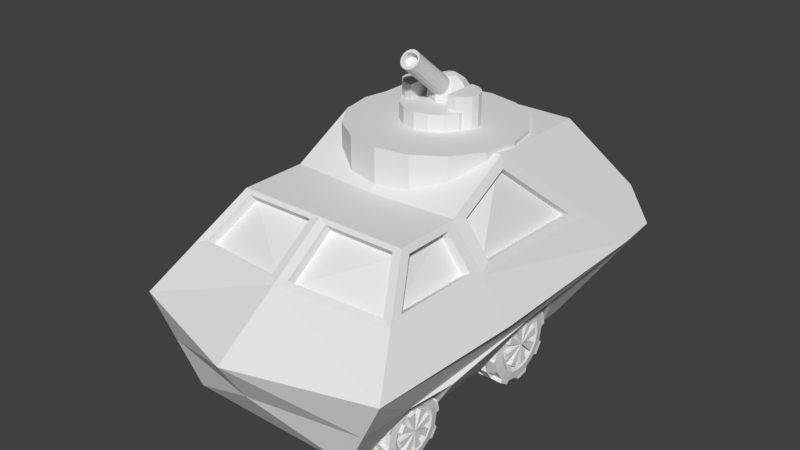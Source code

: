 # Source: tank.blend  (saved by Blender 2.79.0; exported with 4.5.12 LTS)
import bpy
from mathutils import Matrix  # noqa: F401  (used for matrix-valued properties, if any)

bpy.ops.wm.read_factory_settings(use_empty=True)
scene = bpy.context.scene
scene.name = 'Scene'

# ---- collections
col_collection_1 = bpy.data.collections.new('Collection 1'); scene.collection.children.link(col_collection_1)

# ---- materials (node trees are filled in below, after node groups)
mat_material = bpy.data.materials.new('Material')
mat_material.alpha_threshold = 0.0
mat_material.use_transparent_shadow = False
mat_material.roughness = 0.5
mat_material.line_color = (0.0, 0.0, 0.0, 1.0)

# ---- material node trees

# ---- world
world_world = bpy.data.worlds.new('World'); scene.world = world_world
world_world.color = (0.05088, 0.05088, 0.05088)
world_world.use_sun_shadow = False
world_world.sun_shadow_jitter_overblur = 0.0
world_world.cycles.sampling_method = 'MANUAL'

# ---- meshes
me_cylinder_005 = bpy.data.meshes.new('Cylinder.005')
me_cylinder_005.from_pydata([(-0.09086, 0.2948, -0.0003929), (-0.09086, 0.2723, 0.1124), (-0.09086, 0.2084, 0.208), (-0.09086, 0.1128, 0.2719), (-0.09086, 9.537e-07, 0.2944), (-0.09086, -0.1128, 0.2719), (-0.09086, -0.2084, 0.208), (-0.09086, -0.2723, 0.1124), (-0.09086, -0.2948, -0.0003927), (-0.09086, -0.2723, -0.1132), (-0.09086, -0.2084, -0.2088), (-0.09086, -0.1128, -0.2727), (-0.09086, 9.537e-07, -0.2951), (-0.09086, 0.1128, -0.2727), (-0.09086, 0.2084, -0.2088), (-0.09086, 0.2723, -0.1132), (-0.09086, 1.311e-06, -0.0003927), (-0.09086, 1.311e-06, -0.0003927), (-0.09086, 1.311e-06, -0.0003927), (-0.09086, 1.311e-06, -0.0003927), (-0.09086, 1.311e-06, -0.0003927), (-0.09086, 1.311e-06, -0.0003927), (-0.09086, 1.311e-06, -0.0003927), (-0.09086, 1.311e-06, -0.0003927), (-0.09086, 1.311e-06, -0.0003927), (-0.09086, 1.311e-06, -0.0003927), (-0.09086, 1.311e-06, -0.0003927), (-0.09086, 1.311e-06, -0.0003927), (-0.09086, 1.311e-06, -0.0003927), (-0.09086, 1.311e-06, -0.0003927), (-0.09086, 1.311e-06, -0.0003927), (-0.09086, 1.311e-06, -0.0003927), (-0.1534, 0.2084, 0.208), (-0.1534, 0.2723, 0.1124), (-0.1534, 9.537e-07, 0.2944), (-0.1534, 0.1128, 0.2719), (-0.1534, -0.2084, 0.208), (-0.1534, -0.1128, 0.2719), (-0.1534, -0.2948, -0.0003927), (-0.1534, -0.2723, 0.1124), (-0.1534, -0.2084, -0.2088), (-0.1534, -0.2723, -0.1132), (-0.1534, 9.537e-07, -0.2951), (-0.1534, -0.1128, -0.2727), (-0.1534, 0.2084, -0.2088), (-0.1534, 0.1128, -0.2727), (-0.1534, 0.2948, -0.0003929), (-0.1534, 0.2723, -0.1132), (-0.1534, 1.311e-06, -0.0003927), (-0.1534, 1.311e-06, -0.0003927), (-0.1534, 1.311e-06, -0.0003927), (-0.1534, 1.311e-06, -0.0003927), (-0.1534, 1.311e-06, -0.0003927), (-0.1534, 1.311e-06, -0.0003927), (-0.1534, 1.311e-06, -0.0003927), (-0.1534, 1.311e-06, -0.0003927), (-0.1534, 1.311e-06, -0.0003927), (-0.1534, 1.311e-06, -0.0003927), (-0.1534, 1.311e-06, -0.0003927), (-0.1534, 1.311e-06, -0.0003927), (-0.1534, 1.311e-06, -0.0003927), (-0.1534, 1.311e-06, -0.0003927), (-0.1534, 1.311e-06, -0.0003927), (-0.1534, 1.311e-06, -0.0003927)], [], [(5, 4, 20, 21), (13, 12, 28, 29), (8, 7, 39, 38), (7, 6, 22, 23), (15, 14, 30, 31), (18, 2, 32, 48), (1, 0, 16, 17), (9, 8, 24, 25), (9, 25, 57, 41), (6, 5, 37, 36), (3, 2, 18, 19), (11, 10, 26, 27), (16, 0, 46, 62), (36, 37, 53, 52), (44, 45, 61, 60), (38, 39, 55, 54), (46, 47, 63, 62), (32, 33, 49, 48), (40, 41, 57, 56), (34, 35, 51, 50), (42, 43, 59, 58), (26, 10, 40, 56), (5, 21, 53, 37), (3, 19, 51, 35), (20, 4, 34, 50), (10, 9, 41, 40), (11, 27, 59, 43), (13, 29, 61, 45), (28, 12, 42, 58), (12, 11, 43, 42), (22, 6, 36, 52), (30, 14, 44, 60), (14, 13, 45, 44), (7, 23, 55, 39), (2, 1, 33, 32), (15, 31, 63, 47), (0, 15, 47, 46), (24, 8, 38, 54), (4, 3, 35, 34), (1, 17, 49, 33)])
me_cylinder_005.use_remesh_preserve_volume = False
me_cylinder_005.use_remesh_preserve_attributes = False
me_cylinder_005.use_mirror_vertex_groups = False
me_cylinder_005.update()
me_cylinder_003 = bpy.data.meshes.new('Cylinder.003')
me_cylinder_003.from_pydata([(0.223, 0.4899, -0.000393), (-0.1187, 0.4899, -0.0003929), (0.223, 0.4526, 0.1871), (-0.1187, 0.4526, 0.1871), (0.223, 0.3464, 0.346), (-0.1187, 0.3464, 0.346), (0.223, 0.1875, 0.4522), (-0.1187, 0.1875, 0.4522), (0.223, 9.537e-07, 0.4895), (-0.1187, 9.537e-07, 0.4895), (0.223, -0.1875, 0.4522), (-0.1187, -0.1875, 0.4522), (0.223, -0.3464, 0.346), (-0.1187, -0.3464, 0.346), (0.223, -0.4526, 0.1871), (-0.1187, -0.4526, 0.1871), (0.223, -0.4899, -0.0003929), (-0.1187, -0.4899, -0.0003927), (0.223, -0.4526, -0.1879), (-0.1187, -0.4526, -0.1879), (0.223, -0.3464, -0.3468), (-0.1187, -0.3464, -0.3468), (0.223, -0.1875, -0.453), (-0.1187, -0.1875, -0.453), (0.223, 9.537e-07, -0.4903), (-0.1187, 9.537e-07, -0.4903), (0.223, 0.1875, -0.453), (-0.1187, 0.1875, -0.453), (0.223, 0.3464, -0.3468), (-0.1187, 0.3464, -0.3468), (0.223, 0.4526, -0.1879), (-0.1187, 0.4526, -0.1879), (0.1091, 0.4899, -0.000393), (-0.004783, 0.4899, -0.000393), (-0.004784, 0.4526, 0.1871), (0.1091, 0.4526, 0.1871), (-0.004784, 0.3464, 0.346), (0.1091, 0.3464, 0.346), (-0.004783, 0.1875, 0.4522), (0.1091, 0.1875, 0.4522), (-0.004783, 9.537e-07, 0.4895), (0.1091, 9.537e-07, 0.4895), (-0.004783, -0.1875, 0.4522), (0.1091, -0.1875, 0.4522), (-0.004784, -0.3464, 0.346), (0.1091, -0.3464, 0.346), (-0.004784, -0.4526, 0.1871), (0.1091, -0.4526, 0.1871), (-0.004784, -0.4899, -0.0003928), (0.1091, -0.4899, -0.0003928), (-0.004784, -0.4526, -0.1879), (0.1091, -0.4526, -0.1879), (-0.004784, -0.3464, -0.3468), (0.1091, -0.3464, -0.3468), (-0.004784, -0.1875, -0.453), (0.1091, -0.1875, -0.453), (-0.004784, 9.537e-07, -0.4903), (0.1091, 9.537e-07, -0.4903), (-0.004784, 0.1875, -0.453), (0.1091, 0.1875, -0.453), (-0.004784, 0.3464, -0.3468), (0.1091, 0.3464, -0.3468), (-0.004784, 0.4526, -0.1879), (0.1091, 0.4526, -0.1879), (0.003184, 0.537, 0.02262), (-0.1228, 0.537, -0.0234), (0.1012, 0.5049, 0.1839), (0.2271, 0.4873, 0.2264), (0.2271, 0.396, 0.3631), (-0.1228, 0.396, 0.3631), (-0.1228, 0.4873, 0.2264), (0.1291, 0.396, 0.3631), (0.1012, 0.2268, 0.4869), (0.2271, 0.1843, 0.5046), (0.2271, 0.02301, 0.5366), (-0.1228, 0.02301, 0.5366), (-0.1228, 0.1843, 0.5046), (0.1291, 0.02301, 0.5366), (0.1012, -0.1842, 0.5046), (0.2271, -0.2268, 0.4869), (0.2271, -0.3635, 0.3956), (-0.1228, -0.3635, 0.3956), (-0.1228, -0.2268, 0.4869), (0.1291, -0.3635, 0.3956), (0.1012, -0.4873, 0.2264), (0.2271, -0.5049, 0.1839), (0.2271, -0.537, 0.02262), (-0.1228, -0.537, 0.02262), (-0.1228, -0.5049, 0.1839), (0.1291, -0.537, 0.02262), (0.1012, -0.5049, -0.1846), (0.2271, -0.4873, -0.2272), (0.2271, -0.396, -0.3639), (-0.1228, -0.396, -0.3639), (-0.1228, -0.4873, -0.2272), (0.1291, -0.396, -0.3639), (0.1012, -0.2268, -0.4877), (0.2271, -0.1842, -0.5053), (0.2271, -0.02301, -0.5374), (-0.1228, -0.02301, -0.5374), (-0.1228, -0.1842, -0.5053), (0.1291, -0.02301, -0.5374), (0.1012, 0.1843, -0.5053), (0.2271, 0.2268, -0.4877), (0.2271, 0.3635, -0.3964), (-0.1228, 0.3635, -0.3964), (-0.1228, 0.2268, -0.4877), (0.1291, 0.3635, -0.3964), (0.1012, 0.4873, -0.2272), (0.2271, 0.5049, -0.1846), (0.2271, 0.537, -0.0234), (-0.1228, 0.5049, -0.1846), (0.1012, 0.537, 0.02262), (0.003183, 0.5049, 0.1839), (0.003183, 0.3635, 0.3956), (0.003184, 0.2268, 0.4869), (0.003184, -0.02301, 0.5366), (0.003184, -0.1842, 0.5046), (0.003183, -0.396, 0.3631), (0.003183, -0.4873, 0.2264), (0.003183, -0.537, -0.0234), (0.003183, -0.5049, -0.1846), (0.003183, -0.3635, -0.3964), (0.003183, -0.2268, -0.4877), (0.003183, 0.02301, -0.5374), (0.003183, 0.1843, -0.5053), (0.003183, 0.396, -0.3639), (0.003183, 0.4873, -0.2272), (-0.1362, 0.372, -0.0003929), (-0.1362, 0.3437, 0.142), (-0.1362, 0.2631, 0.2627), (-0.1362, 0.1424, 0.3433), (-0.1362, 9.537e-07, 0.3716), (-0.1362, -0.1424, 0.3433), (-0.1362, -0.2631, 0.2627), (-0.1362, -0.3437, 0.142), (-0.1362, -0.372, -0.0003927), (-0.1362, -0.3437, -0.1428), (-0.1362, -0.2631, -0.2635), (-0.1362, -0.1424, -0.3441), (-0.1362, 9.537e-07, -0.3724), (-0.1362, 0.1424, -0.3441), (-0.1362, 0.2631, -0.2635), (-0.1362, 0.3437, -0.1428), (-0.09086, 0.2948, -0.0003929), (-0.09086, 0.2723, 0.1124), (-0.09086, 0.2084, 0.208), (-0.09086, 0.1128, 0.2719), (-0.09086, 9.537e-07, 0.2944), (-0.09086, -0.1128, 0.2719), (-0.09086, -0.2084, 0.208), (-0.09086, -0.2723, 0.1124), (-0.09086, -0.2948, -0.0003927), (-0.09086, -0.2723, -0.1132), (-0.09086, -0.2084, -0.2088), (-0.09086, -0.1128, -0.2727), (-0.09086, 9.537e-07, -0.2951), (-0.09086, 0.1128, -0.2727), (-0.09086, 0.2084, -0.2088), (-0.09086, 0.2723, -0.1132), (-0.09086, 1.311e-06, -0.0003927), (-0.09086, 1.311e-06, -0.0003927), (-0.09086, 1.311e-06, -0.0003927), (-0.09086, 1.311e-06, -0.0003927), (-0.09086, 1.311e-06, -0.0003927), (-0.09086, 1.311e-06, -0.0003927), (-0.09086, 1.311e-06, -0.0003927), (-0.09086, 1.311e-06, -0.0003927), (-0.09086, 1.311e-06, -0.0003927), (-0.09086, 1.311e-06, -0.0003927), (-0.09086, 1.311e-06, -0.0003927), (-0.09086, 1.311e-06, -0.0003927), (-0.09086, 1.311e-06, -0.0003927), (-0.09086, 1.311e-06, -0.0003927), (-0.09086, 1.311e-06, -0.0003927), (-0.09086, 1.311e-06, -0.0003927), (-0.1534, 1.311e-06, -0.0003927), (-0.1534, 1.311e-06, -0.0003927), (-0.1534, 1.311e-06, -0.0003927), (-0.1534, 1.311e-06, -0.0003927), (-0.1534, 1.311e-06, -0.0003927), (-0.1534, 1.311e-06, -0.0003927), (-0.1534, 1.311e-06, -0.0003927), (-0.1534, 1.311e-06, -0.0003927), (-0.1534, 1.311e-06, -0.0003927), (-0.1534, 1.311e-06, -0.0003927), (-0.1534, 1.311e-06, -0.0003927), (-0.1534, 1.311e-06, -0.0003927), (-0.1534, 1.311e-06, -0.0003927), (-0.1534, 1.311e-06, -0.0003927), (-0.1534, 1.311e-06, -0.0003927), (-0.1534, 1.311e-06, -0.0003927)], [], [(33, 1, 3, 34), (32, 0, 110, 112), (36, 5, 7, 38), (58, 27, 106, 125), (40, 9, 11, 42), (43, 45, 83, 78), (44, 13, 15, 46), (14, 47, 84, 85), (48, 17, 19, 50), (31, 1, 65, 111), (52, 21, 23, 54), (57, 56, 124, 101), (56, 25, 27, 58), (44, 46, 119, 118), (5, 3, 129, 130), (60, 29, 31, 62), (0, 30, 109, 110), (0, 2, 4, 6, 8, 10, 12, 14, 16, 18, 20, 22, 24, 26, 28, 30), (25, 56, 124, 99), (63, 62, 33, 32), (28, 61, 63, 30), (47, 45, 83, 84), (30, 63, 108, 109), (59, 58, 60, 61), (24, 57, 59, 26), (54, 55, 96, 123), (48, 46, 119, 120), (55, 54, 56, 57), (20, 53, 55, 22), (45, 12, 80, 83), (54, 23, 100, 123), (51, 50, 52, 53), (16, 49, 51, 18), (47, 49, 89, 84), (11, 13, 81, 82), (47, 46, 48, 49), (12, 45, 47, 14), (53, 52, 122, 95), (48, 50, 121, 120), (43, 42, 44, 45), (8, 41, 43, 10), (12, 10, 79, 80), (61, 28, 104, 107), (39, 38, 40, 41), (4, 37, 39, 6), (21, 52, 122, 93), (51, 49, 89, 90), (35, 34, 36, 37), (0, 32, 35, 2), (10, 43, 78, 79), (113, 70, 69, 114), (115, 76, 75, 116), (117, 82, 81, 118), (119, 88, 87, 120), (121, 94, 93, 122), (123, 100, 99, 124), (125, 106, 105, 126), (127, 111, 65, 64), (109, 108, 112, 110), (107, 126, 127, 108), (103, 102, 107, 104), (101, 124, 125, 102), (97, 96, 101, 98), (95, 122, 123, 96), (91, 90, 95, 92), (89, 120, 121, 90), (85, 84, 89, 86), (83, 118, 119, 84), (79, 78, 83, 80), (77, 116, 117, 78), (73, 72, 77, 74), (71, 114, 115, 72), (67, 66, 71, 68), (112, 64, 113, 66), (16, 14, 85, 86), (44, 42, 117, 118), (58, 59, 102, 125), (32, 33, 64, 112), (15, 17, 87, 88), (43, 41, 77, 78), (29, 60, 126, 105), (34, 3, 70, 113), (49, 16, 86, 89), (40, 42, 117, 116), (61, 60, 126, 107), (34, 35, 66, 113), (39, 41, 77, 72), (62, 31, 111, 127), (5, 36, 114, 69), (40, 38, 115, 116), (62, 63, 108, 127), (37, 36, 114, 71), (18, 51, 90, 91), (39, 37, 71, 72), (63, 32, 112, 108), (38, 7, 76, 115), (20, 18, 91, 92), (1, 33, 64, 65), (36, 38, 115, 114), (33, 62, 127, 64), (38, 39, 72, 115), (19, 21, 93, 94), (2, 35, 66, 67), (35, 37, 71, 66), (63, 61, 107, 108), (9, 40, 116, 75), (53, 20, 92, 95), (4, 2, 67, 68), (36, 34, 113, 114), (60, 62, 127, 126), (41, 40, 116, 77), (3, 5, 69, 70), (35, 32, 112, 66), (59, 61, 107, 102), (42, 11, 82, 117), (37, 4, 68, 71), (33, 34, 113, 64), (60, 58, 125, 126), (42, 43, 78, 117), (22, 55, 96, 97), (59, 57, 101, 102), (13, 44, 118, 81), (24, 22, 97, 98), (56, 58, 125, 124), (45, 44, 118, 83), (23, 25, 99, 100), (6, 39, 72, 73), (55, 57, 101, 96), (46, 15, 88, 119), (57, 24, 98, 101), (8, 6, 73, 74), (56, 54, 123, 124), (46, 47, 84, 119), (7, 9, 75, 76), (55, 53, 95, 96), (17, 48, 120, 87), (41, 8, 74, 77), (52, 54, 123, 122), (49, 48, 120, 89), (26, 59, 102, 103), (51, 53, 95, 90), (50, 19, 94, 121), (28, 26, 103, 104), (52, 50, 121, 122), (50, 51, 90, 121), (27, 29, 105, 106), (15, 13, 134, 135), (25, 23, 139, 140), (11, 9, 132, 133), (21, 19, 137, 138), (31, 29, 142, 143), (7, 5, 130, 131), (17, 15, 135, 136), (3, 1, 128, 129), (27, 25, 140, 141), (13, 11, 133, 134), (23, 21, 138, 139), (1, 31, 143, 128), (9, 7, 131, 132), (19, 17, 136, 137), (29, 27, 141, 142), (143, 142, 158, 159), (136, 135, 151, 152), (129, 128, 144, 145), (128, 143, 159, 144), (137, 136, 152, 153), (130, 129, 145, 146), (138, 137, 153, 154), (131, 130, 146, 147), (139, 138, 154, 155), (132, 131, 147, 148), (140, 139, 155, 156), (133, 132, 148, 149), (141, 140, 156, 157), (134, 133, 149, 150), (142, 141, 157, 158), (135, 134, 150, 151), (175, 160, 190, 191), (161, 162, 176, 177), (173, 174, 188, 189), (163, 164, 178, 179), (165, 166, 180, 181), (167, 168, 182, 183), (169, 170, 184, 185), (171, 172, 186, 187)])
me_cylinder_003.use_remesh_preserve_volume = False
me_cylinder_003.use_remesh_preserve_attributes = False
me_cylinder_003.use_mirror_vertex_groups = False
me_cylinder_003.update()
me_cylinder_007 = bpy.data.meshes.new('Cylinder.007')
me_cylinder_007.from_pydata([(0.223, 0.4899, -0.000393), (-0.1187, 0.4899, -0.0003929), (0.223, 0.4526, 0.1871), (-0.1187, 0.4526, 0.1871), (0.223, 0.3464, 0.346), (-0.1187, 0.3464, 0.346), (0.223, 0.1875, 0.4522), (-0.1187, 0.1875, 0.4522), (0.223, 9.537e-07, 0.4895), (-0.1187, 9.537e-07, 0.4895), (0.223, -0.1875, 0.4522), (-0.1187, -0.1875, 0.4522), (0.223, -0.3464, 0.346), (-0.1187, -0.3464, 0.346), (0.223, -0.4526, 0.1871), (-0.1187, -0.4526, 0.1871), (0.223, -0.4899, -0.0003929), (-0.1187, -0.4899, -0.0003927), (0.223, -0.4526, -0.1879), (-0.1187, -0.4526, -0.1879), (0.223, -0.3464, -0.3468), (-0.1187, -0.3464, -0.3468), (0.223, -0.1875, -0.453), (-0.1187, -0.1875, -0.453), (0.223, 9.537e-07, -0.4903), (-0.1187, 9.537e-07, -0.4903), (0.223, 0.1875, -0.453), (-0.1187, 0.1875, -0.453), (0.223, 0.3464, -0.3468), (-0.1187, 0.3464, -0.3468), (0.223, 0.4526, -0.1879), (-0.1187, 0.4526, -0.1879), (0.1091, 0.4899, -0.000393), (-0.004783, 0.4899, -0.000393), (-0.004784, 0.4526, 0.1871), (0.1091, 0.4526, 0.1871), (-0.004784, 0.3464, 0.346), (0.1091, 0.3464, 0.346), (-0.004783, 0.1875, 0.4522), (0.1091, 0.1875, 0.4522), (-0.004783, 9.537e-07, 0.4895), (0.1091, 9.537e-07, 0.4895), (-0.004783, -0.1875, 0.4522), (0.1091, -0.1875, 0.4522), (-0.004784, -0.3464, 0.346), (0.1091, -0.3464, 0.346), (-0.004784, -0.4526, 0.1871), (0.1091, -0.4526, 0.1871), (-0.004784, -0.4899, -0.0003928), (0.1091, -0.4899, -0.0003928), (-0.004784, -0.4526, -0.1879), (0.1091, -0.4526, -0.1879), (-0.004784, -0.3464, -0.3468), (0.1091, -0.3464, -0.3468), (-0.004784, -0.1875, -0.453), (0.1091, -0.1875, -0.453), (-0.004784, 9.537e-07, -0.4903), (0.1091, 9.537e-07, -0.4903), (-0.004784, 0.1875, -0.453), (0.1091, 0.1875, -0.453), (-0.004784, 0.3464, -0.3468), (0.1091, 0.3464, -0.3468), (-0.004784, 0.4526, -0.1879), (0.1091, 0.4526, -0.1879), (0.003184, 0.537, 0.02262), (-0.1228, 0.537, -0.0234), (0.1012, 0.5049, 0.1839), (0.2271, 0.4873, 0.2264), (0.2271, 0.396, 0.3631), (-0.1228, 0.396, 0.3631), (-0.1228, 0.4873, 0.2264), (0.1291, 0.396, 0.3631), (0.1012, 0.2268, 0.4869), (0.2271, 0.1843, 0.5046), (0.2271, 0.02301, 0.5366), (-0.1228, 0.02301, 0.5366), (-0.1228, 0.1843, 0.5046), (0.1291, 0.02301, 0.5366), (0.1012, -0.1842, 0.5046), (0.2271, -0.2268, 0.4869), (0.2271, -0.3635, 0.3956), (-0.1228, -0.3635, 0.3956), (-0.1228, -0.2268, 0.4869), (0.1291, -0.3635, 0.3956), (0.1012, -0.4873, 0.2264), (0.2271, -0.5049, 0.1839), (0.2271, -0.537, 0.02262), (-0.1228, -0.537, 0.02262), (-0.1228, -0.5049, 0.1839), (0.1291, -0.537, 0.02262), (0.1012, -0.5049, -0.1846), (0.2271, -0.4873, -0.2272), (0.2271, -0.396, -0.3639), (-0.1228, -0.396, -0.3639), (-0.1228, -0.4873, -0.2272), (0.1291, -0.396, -0.3639), (0.1012, -0.2268, -0.4877), (0.2271, -0.1842, -0.5053), (0.2271, -0.02301, -0.5374), (-0.1228, -0.02301, -0.5374), (-0.1228, -0.1842, -0.5053), (0.1291, -0.02301, -0.5374), (0.1012, 0.1843, -0.5053), (0.2271, 0.2268, -0.4877), (0.2271, 0.3635, -0.3964), (-0.1228, 0.3635, -0.3964), (-0.1228, 0.2268, -0.4877), (0.1291, 0.3635, -0.3964), (0.1012, 0.4873, -0.2272), (0.2271, 0.5049, -0.1846), (0.2271, 0.537, -0.0234), (-0.1228, 0.5049, -0.1846), (0.1012, 0.537, 0.02262), (0.003183, 0.5049, 0.1839), (0.003183, 0.3635, 0.3956), (0.003184, 0.2268, 0.4869), (0.003184, -0.02301, 0.5366), (0.003184, -0.1842, 0.5046), (0.003183, -0.396, 0.3631), (0.003183, -0.4873, 0.2264), (0.003183, -0.537, -0.0234), (0.003183, -0.5049, -0.1846), (0.003183, -0.3635, -0.3964), (0.003183, -0.2268, -0.4877), (0.003183, 0.02301, -0.5374), (0.003183, 0.1843, -0.5053), (0.003183, 0.396, -0.3639), (0.003183, 0.4873, -0.2272), (-0.1362, 0.372, -0.0003929), (-0.1362, 0.3437, 0.142), (-0.1362, 0.2631, 0.2627), (-0.1362, 0.1424, 0.3433), (-0.1362, 9.537e-07, 0.3716), (-0.1362, -0.1424, 0.3433), (-0.1362, -0.2631, 0.2627), (-0.1362, -0.3437, 0.142), (-0.1362, -0.372, -0.0003927), (-0.1362, -0.3437, -0.1428), (-0.1362, -0.2631, -0.2635), (-0.1362, -0.1424, -0.3441), (-0.1362, 9.537e-07, -0.3724), (-0.1362, 0.1424, -0.3441), (-0.1362, 0.2631, -0.2635), (-0.1362, 0.3437, -0.1428), (-0.09086, 0.2948, -0.0003929), (-0.09086, 0.2723, 0.1124), (-0.09086, 0.2084, 0.208), (-0.09086, 0.1128, 0.2719), (-0.09086, 9.537e-07, 0.2944), (-0.09086, -0.1128, 0.2719), (-0.09086, -0.2084, 0.208), (-0.09086, -0.2723, 0.1124), (-0.09086, -0.2948, -0.0003927), (-0.09086, -0.2723, -0.1132), (-0.09086, -0.2084, -0.2088), (-0.09086, -0.1128, -0.2727), (-0.09086, 9.537e-07, -0.2951), (-0.09086, 0.1128, -0.2727), (-0.09086, 0.2084, -0.2088), (-0.09086, 0.2723, -0.1132), (-0.09086, 1.311e-06, -0.0003927), (-0.09086, 1.311e-06, -0.0003927), (-0.09086, 1.311e-06, -0.0003927), (-0.09086, 1.311e-06, -0.0003927), (-0.09086, 1.311e-06, -0.0003927), (-0.09086, 1.311e-06, -0.0003927), (-0.09086, 1.311e-06, -0.0003927), (-0.09086, 1.311e-06, -0.0003927), (-0.09086, 1.311e-06, -0.0003927), (-0.09086, 1.311e-06, -0.0003927), (-0.09086, 1.311e-06, -0.0003927), (-0.09086, 1.311e-06, -0.0003927), (-0.09086, 1.311e-06, -0.0003927), (-0.09086, 1.311e-06, -0.0003927), (-0.09086, 1.311e-06, -0.0003927), (-0.09086, 1.311e-06, -0.0003927), (-0.1534, 1.311e-06, -0.0003927), (-0.1534, 1.311e-06, -0.0003927), (-0.1534, 1.311e-06, -0.0003927), (-0.1534, 1.311e-06, -0.0003927), (-0.1534, 1.311e-06, -0.0003927), (-0.1534, 1.311e-06, -0.0003927), (-0.1534, 1.311e-06, -0.0003927), (-0.1534, 1.311e-06, -0.0003927), (-0.1534, 1.311e-06, -0.0003927), (-0.1534, 1.311e-06, -0.0003927), (-0.1534, 1.311e-06, -0.0003927), (-0.1534, 1.311e-06, -0.0003927), (-0.1534, 1.311e-06, -0.0003927), (-0.1534, 1.311e-06, -0.0003927), (-0.1534, 1.311e-06, -0.0003927), (-0.1534, 1.311e-06, -0.0003927)], [], [(33, 1, 3, 34), (32, 0, 110, 112), (36, 5, 7, 38), (58, 27, 106, 125), (40, 9, 11, 42), (43, 45, 83, 78), (44, 13, 15, 46), (14, 47, 84, 85), (48, 17, 19, 50), (31, 1, 65, 111), (52, 21, 23, 54), (57, 56, 124, 101), (56, 25, 27, 58), (44, 46, 119, 118), (5, 3, 129, 130), (60, 29, 31, 62), (0, 30, 109, 110), (0, 2, 4, 6, 8, 10, 12, 14, 16, 18, 20, 22, 24, 26, 28, 30), (25, 56, 124, 99), (63, 62, 33, 32), (28, 61, 63, 30), (47, 45, 83, 84), (30, 63, 108, 109), (59, 58, 60, 61), (24, 57, 59, 26), (54, 55, 96, 123), (48, 46, 119, 120), (55, 54, 56, 57), (20, 53, 55, 22), (45, 12, 80, 83), (54, 23, 100, 123), (51, 50, 52, 53), (16, 49, 51, 18), (47, 49, 89, 84), (11, 13, 81, 82), (47, 46, 48, 49), (12, 45, 47, 14), (53, 52, 122, 95), (48, 50, 121, 120), (43, 42, 44, 45), (8, 41, 43, 10), (12, 10, 79, 80), (61, 28, 104, 107), (39, 38, 40, 41), (4, 37, 39, 6), (21, 52, 122, 93), (51, 49, 89, 90), (35, 34, 36, 37), (0, 32, 35, 2), (10, 43, 78, 79), (113, 70, 69, 114), (115, 76, 75, 116), (117, 82, 81, 118), (119, 88, 87, 120), (121, 94, 93, 122), (123, 100, 99, 124), (125, 106, 105, 126), (127, 111, 65, 64), (109, 108, 112, 110), (107, 126, 127, 108), (103, 102, 107, 104), (101, 124, 125, 102), (97, 96, 101, 98), (95, 122, 123, 96), (91, 90, 95, 92), (89, 120, 121, 90), (85, 84, 89, 86), (83, 118, 119, 84), (79, 78, 83, 80), (77, 116, 117, 78), (73, 72, 77, 74), (71, 114, 115, 72), (67, 66, 71, 68), (112, 64, 113, 66), (16, 14, 85, 86), (44, 42, 117, 118), (58, 59, 102, 125), (32, 33, 64, 112), (15, 17, 87, 88), (43, 41, 77, 78), (29, 60, 126, 105), (34, 3, 70, 113), (49, 16, 86, 89), (40, 42, 117, 116), (61, 60, 126, 107), (34, 35, 66, 113), (39, 41, 77, 72), (62, 31, 111, 127), (5, 36, 114, 69), (40, 38, 115, 116), (62, 63, 108, 127), (37, 36, 114, 71), (18, 51, 90, 91), (39, 37, 71, 72), (63, 32, 112, 108), (38, 7, 76, 115), (20, 18, 91, 92), (1, 33, 64, 65), (36, 38, 115, 114), (33, 62, 127, 64), (38, 39, 72, 115), (19, 21, 93, 94), (2, 35, 66, 67), (35, 37, 71, 66), (63, 61, 107, 108), (9, 40, 116, 75), (53, 20, 92, 95), (4, 2, 67, 68), (36, 34, 113, 114), (60, 62, 127, 126), (41, 40, 116, 77), (3, 5, 69, 70), (35, 32, 112, 66), (59, 61, 107, 102), (42, 11, 82, 117), (37, 4, 68, 71), (33, 34, 113, 64), (60, 58, 125, 126), (42, 43, 78, 117), (22, 55, 96, 97), (59, 57, 101, 102), (13, 44, 118, 81), (24, 22, 97, 98), (56, 58, 125, 124), (45, 44, 118, 83), (23, 25, 99, 100), (6, 39, 72, 73), (55, 57, 101, 96), (46, 15, 88, 119), (57, 24, 98, 101), (8, 6, 73, 74), (56, 54, 123, 124), (46, 47, 84, 119), (7, 9, 75, 76), (55, 53, 95, 96), (17, 48, 120, 87), (41, 8, 74, 77), (52, 54, 123, 122), (49, 48, 120, 89), (26, 59, 102, 103), (51, 53, 95, 90), (50, 19, 94, 121), (28, 26, 103, 104), (52, 50, 121, 122), (50, 51, 90, 121), (27, 29, 105, 106), (15, 13, 134, 135), (25, 23, 139, 140), (11, 9, 132, 133), (21, 19, 137, 138), (31, 29, 142, 143), (7, 5, 130, 131), (17, 15, 135, 136), (3, 1, 128, 129), (27, 25, 140, 141), (13, 11, 133, 134), (23, 21, 138, 139), (1, 31, 143, 128), (9, 7, 131, 132), (19, 17, 136, 137), (29, 27, 141, 142), (143, 142, 158, 159), (136, 135, 151, 152), (129, 128, 144, 145), (128, 143, 159, 144), (137, 136, 152, 153), (130, 129, 145, 146), (138, 137, 153, 154), (131, 130, 146, 147), (139, 138, 154, 155), (132, 131, 147, 148), (140, 139, 155, 156), (133, 132, 148, 149), (141, 140, 156, 157), (134, 133, 149, 150), (142, 141, 157, 158), (135, 134, 150, 151), (175, 160, 190, 191), (161, 162, 176, 177), (173, 174, 188, 189), (163, 164, 178, 179), (165, 166, 180, 181), (167, 168, 182, 183), (169, 170, 184, 185), (171, 172, 186, 187)])
me_cylinder_007.use_remesh_preserve_volume = False
me_cylinder_007.use_remesh_preserve_attributes = False
me_cylinder_007.use_mirror_vertex_groups = False
me_cylinder_007.update()
me_cylinder_006 = bpy.data.meshes.new('Cylinder.006')
me_cylinder_006.from_pydata([(-0.09086, 0.2948, -0.0003929), (-0.09086, 0.2723, 0.1124), (-0.09086, 0.2084, 0.208), (-0.09086, 0.1128, 0.2719), (-0.09086, 9.537e-07, 0.2944), (-0.09086, -0.1128, 0.2719), (-0.09086, -0.2084, 0.208), (-0.09086, -0.2723, 0.1124), (-0.09086, -0.2948, -0.0003927), (-0.09086, -0.2723, -0.1132), (-0.09086, -0.2084, -0.2088), (-0.09086, -0.1128, -0.2727), (-0.09086, 9.537e-07, -0.2951), (-0.09086, 0.1128, -0.2727), (-0.09086, 0.2084, -0.2088), (-0.09086, 0.2723, -0.1132), (-0.09086, 1.311e-06, -0.0003927), (-0.09086, 1.311e-06, -0.0003927), (-0.09086, 1.311e-06, -0.0003927), (-0.09086, 1.311e-06, -0.0003927), (-0.09086, 1.311e-06, -0.0003927), (-0.09086, 1.311e-06, -0.0003927), (-0.09086, 1.311e-06, -0.0003927), (-0.09086, 1.311e-06, -0.0003927), (-0.09086, 1.311e-06, -0.0003927), (-0.09086, 1.311e-06, -0.0003927), (-0.09086, 1.311e-06, -0.0003927), (-0.09086, 1.311e-06, -0.0003927), (-0.09086, 1.311e-06, -0.0003927), (-0.09086, 1.311e-06, -0.0003927), (-0.09086, 1.311e-06, -0.0003927), (-0.09086, 1.311e-06, -0.0003927), (-0.1534, 0.2084, 0.208), (-0.1534, 0.2723, 0.1124), (-0.1534, 9.537e-07, 0.2944), (-0.1534, 0.1128, 0.2719), (-0.1534, -0.2084, 0.208), (-0.1534, -0.1128, 0.2719), (-0.1534, -0.2948, -0.0003927), (-0.1534, -0.2723, 0.1124), (-0.1534, -0.2084, -0.2088), (-0.1534, -0.2723, -0.1132), (-0.1534, 9.537e-07, -0.2951), (-0.1534, -0.1128, -0.2727), (-0.1534, 0.2084, -0.2088), (-0.1534, 0.1128, -0.2727), (-0.1534, 0.2948, -0.0003929), (-0.1534, 0.2723, -0.1132), (-0.1534, 1.311e-06, -0.0003927), (-0.1534, 1.311e-06, -0.0003927), (-0.1534, 1.311e-06, -0.0003927), (-0.1534, 1.311e-06, -0.0003927), (-0.1534, 1.311e-06, -0.0003927), (-0.1534, 1.311e-06, -0.0003927), (-0.1534, 1.311e-06, -0.0003927), (-0.1534, 1.311e-06, -0.0003927), (-0.1534, 1.311e-06, -0.0003927), (-0.1534, 1.311e-06, -0.0003927), (-0.1534, 1.311e-06, -0.0003927), (-0.1534, 1.311e-06, -0.0003927), (-0.1534, 1.311e-06, -0.0003927), (-0.1534, 1.311e-06, -0.0003927), (-0.1534, 1.311e-06, -0.0003927), (-0.1534, 1.311e-06, -0.0003927)], [], [(5, 4, 20, 21), (13, 12, 28, 29), (8, 7, 39, 38), (7, 6, 22, 23), (15, 14, 30, 31), (18, 2, 32, 48), (1, 0, 16, 17), (9, 8, 24, 25), (9, 25, 57, 41), (6, 5, 37, 36), (3, 2, 18, 19), (11, 10, 26, 27), (16, 0, 46, 62), (36, 37, 53, 52), (44, 45, 61, 60), (38, 39, 55, 54), (46, 47, 63, 62), (32, 33, 49, 48), (40, 41, 57, 56), (34, 35, 51, 50), (42, 43, 59, 58), (26, 10, 40, 56), (5, 21, 53, 37), (3, 19, 51, 35), (20, 4, 34, 50), (10, 9, 41, 40), (11, 27, 59, 43), (13, 29, 61, 45), (28, 12, 42, 58), (12, 11, 43, 42), (22, 6, 36, 52), (30, 14, 44, 60), (14, 13, 45, 44), (7, 23, 55, 39), (2, 1, 33, 32), (15, 31, 63, 47), (0, 15, 47, 46), (24, 8, 38, 54), (4, 3, 35, 34), (1, 17, 49, 33)])
me_cylinder_006.use_remesh_preserve_volume = False
me_cylinder_006.use_remesh_preserve_attributes = False
me_cylinder_006.use_mirror_vertex_groups = False
me_cylinder_006.update()
me_cylinder_000 = bpy.data.meshes.new('Cylinder.000')
me_cylinder_000.from_pydata([(-0.09086, 0.2948, -0.0003929), (-0.09086, 0.2723, 0.1124), (-0.09086, 0.2084, 0.208), (-0.09086, 0.1128, 0.2719), (-0.09086, 9.537e-07, 0.2944), (-0.09086, -0.1128, 0.2719), (-0.09086, -0.2084, 0.208), (-0.09086, -0.2723, 0.1124), (-0.09086, -0.2948, -0.0003927), (-0.09086, -0.2723, -0.1132), (-0.09086, -0.2084, -0.2088), (-0.09086, -0.1128, -0.2727), (-0.09086, 9.537e-07, -0.2951), (-0.09086, 0.1128, -0.2727), (-0.09086, 0.2084, -0.2088), (-0.09086, 0.2723, -0.1132), (-0.09086, 1.311e-06, -0.0003927), (-0.09086, 1.311e-06, -0.0003927), (-0.09086, 1.311e-06, -0.0003927), (-0.09086, 1.311e-06, -0.0003927), (-0.09086, 1.311e-06, -0.0003927), (-0.09086, 1.311e-06, -0.0003927), (-0.09086, 1.311e-06, -0.0003927), (-0.09086, 1.311e-06, -0.0003927), (-0.09086, 1.311e-06, -0.0003927), (-0.09086, 1.311e-06, -0.0003927), (-0.09086, 1.311e-06, -0.0003927), (-0.09086, 1.311e-06, -0.0003927), (-0.09086, 1.311e-06, -0.0003927), (-0.09086, 1.311e-06, -0.0003927), (-0.09086, 1.311e-06, -0.0003927), (-0.09086, 1.311e-06, -0.0003927), (-0.1534, 0.2084, 0.208), (-0.1534, 0.2723, 0.1124), (-0.1534, 9.537e-07, 0.2944), (-0.1534, 0.1128, 0.2719), (-0.1534, -0.2084, 0.208), (-0.1534, -0.1128, 0.2719), (-0.1534, -0.2948, -0.0003927), (-0.1534, -0.2723, 0.1124), (-0.1534, -0.2084, -0.2088), (-0.1534, -0.2723, -0.1132), (-0.1534, 9.537e-07, -0.2951), (-0.1534, -0.1128, -0.2727), (-0.1534, 0.2084, -0.2088), (-0.1534, 0.1128, -0.2727), (-0.1534, 0.2948, -0.0003929), (-0.1534, 0.2723, -0.1132), (-0.1534, 1.311e-06, -0.0003927), (-0.1534, 1.311e-06, -0.0003927), (-0.1534, 1.311e-06, -0.0003927), (-0.1534, 1.311e-06, -0.0003927), (-0.1534, 1.311e-06, -0.0003927), (-0.1534, 1.311e-06, -0.0003927), (-0.1534, 1.311e-06, -0.0003927), (-0.1534, 1.311e-06, -0.0003927), (-0.1534, 1.311e-06, -0.0003927), (-0.1534, 1.311e-06, -0.0003927), (-0.1534, 1.311e-06, -0.0003927), (-0.1534, 1.311e-06, -0.0003927), (-0.1534, 1.311e-06, -0.0003927), (-0.1534, 1.311e-06, -0.0003927), (-0.1534, 1.311e-06, -0.0003927), (-0.1534, 1.311e-06, -0.0003927)], [], [(5, 4, 20, 21), (13, 12, 28, 29), (8, 7, 39, 38), (7, 6, 22, 23), (15, 14, 30, 31), (18, 2, 32, 48), (1, 0, 16, 17), (9, 8, 24, 25), (9, 25, 57, 41), (6, 5, 37, 36), (3, 2, 18, 19), (11, 10, 26, 27), (16, 0, 46, 62), (36, 37, 53, 52), (44, 45, 61, 60), (38, 39, 55, 54), (46, 47, 63, 62), (32, 33, 49, 48), (40, 41, 57, 56), (34, 35, 51, 50), (42, 43, 59, 58), (26, 10, 40, 56), (5, 21, 53, 37), (3, 19, 51, 35), (20, 4, 34, 50), (10, 9, 41, 40), (11, 27, 59, 43), (13, 29, 61, 45), (28, 12, 42, 58), (12, 11, 43, 42), (22, 6, 36, 52), (30, 14, 44, 60), (14, 13, 45, 44), (7, 23, 55, 39), (2, 1, 33, 32), (15, 31, 63, 47), (0, 15, 47, 46), (24, 8, 38, 54), (4, 3, 35, 34), (1, 17, 49, 33)])
me_cylinder_000.use_remesh_preserve_volume = False
me_cylinder_000.use_remesh_preserve_attributes = False
me_cylinder_000.use_mirror_vertex_groups = False
me_cylinder_000.update()
me_cylinder_002 = bpy.data.meshes.new('Cylinder.002')
me_cylinder_002.from_pydata([(0.223, 0.4899, -0.000393), (-0.1187, 0.4899, -0.0003929), (0.223, 0.4526, 0.1871), (-0.1187, 0.4526, 0.1871), (0.223, 0.3464, 0.346), (-0.1187, 0.3464, 0.346), (0.223, 0.1875, 0.4522), (-0.1187, 0.1875, 0.4522), (0.223, 9.537e-07, 0.4895), (-0.1187, 9.537e-07, 0.4895), (0.223, -0.1875, 0.4522), (-0.1187, -0.1875, 0.4522), (0.223, -0.3464, 0.346), (-0.1187, -0.3464, 0.346), (0.223, -0.4526, 0.1871), (-0.1187, -0.4526, 0.1871), (0.223, -0.4899, -0.0003929), (-0.1187, -0.4899, -0.0003927), (0.223, -0.4526, -0.1879), (-0.1187, -0.4526, -0.1879), (0.223, -0.3464, -0.3468), (-0.1187, -0.3464, -0.3468), (0.223, -0.1875, -0.453), (-0.1187, -0.1875, -0.453), (0.223, 9.537e-07, -0.4903), (-0.1187, 9.537e-07, -0.4903), (0.223, 0.1875, -0.453), (-0.1187, 0.1875, -0.453), (0.223, 0.3464, -0.3468), (-0.1187, 0.3464, -0.3468), (0.223, 0.4526, -0.1879), (-0.1187, 0.4526, -0.1879), (0.1091, 0.4899, -0.000393), (-0.004783, 0.4899, -0.000393), (-0.004784, 0.4526, 0.1871), (0.1091, 0.4526, 0.1871), (-0.004784, 0.3464, 0.346), (0.1091, 0.3464, 0.346), (-0.004783, 0.1875, 0.4522), (0.1091, 0.1875, 0.4522), (-0.004783, 9.537e-07, 0.4895), (0.1091, 9.537e-07, 0.4895), (-0.004783, -0.1875, 0.4522), (0.1091, -0.1875, 0.4522), (-0.004784, -0.3464, 0.346), (0.1091, -0.3464, 0.346), (-0.004784, -0.4526, 0.1871), (0.1091, -0.4526, 0.1871), (-0.004784, -0.4899, -0.0003928), (0.1091, -0.4899, -0.0003928), (-0.004784, -0.4526, -0.1879), (0.1091, -0.4526, -0.1879), (-0.004784, -0.3464, -0.3468), (0.1091, -0.3464, -0.3468), (-0.004784, -0.1875, -0.453), (0.1091, -0.1875, -0.453), (-0.004784, 9.537e-07, -0.4903), (0.1091, 9.537e-07, -0.4903), (-0.004784, 0.1875, -0.453), (0.1091, 0.1875, -0.453), (-0.004784, 0.3464, -0.3468), (0.1091, 0.3464, -0.3468), (-0.004784, 0.4526, -0.1879), (0.1091, 0.4526, -0.1879), (0.003184, 0.537, 0.02262), (-0.1228, 0.537, -0.0234), (0.1012, 0.5049, 0.1839), (0.2271, 0.4873, 0.2264), (0.2271, 0.396, 0.3631), (-0.1228, 0.396, 0.3631), (-0.1228, 0.4873, 0.2264), (0.1291, 0.396, 0.3631), (0.1012, 0.2268, 0.4869), (0.2271, 0.1843, 0.5046), (0.2271, 0.02301, 0.5366), (-0.1228, 0.02301, 0.5366), (-0.1228, 0.1843, 0.5046), (0.1291, 0.02301, 0.5366), (0.1012, -0.1842, 0.5046), (0.2271, -0.2268, 0.4869), (0.2271, -0.3635, 0.3956), (-0.1228, -0.3635, 0.3956), (-0.1228, -0.2268, 0.4869), (0.1291, -0.3635, 0.3956), (0.1012, -0.4873, 0.2264), (0.2271, -0.5049, 0.1839), (0.2271, -0.537, 0.02262), (-0.1228, -0.537, 0.02262), (-0.1228, -0.5049, 0.1839), (0.1291, -0.537, 0.02262), (0.1012, -0.5049, -0.1846), (0.2271, -0.4873, -0.2272), (0.2271, -0.396, -0.3639), (-0.1228, -0.396, -0.3639), (-0.1228, -0.4873, -0.2272), (0.1291, -0.396, -0.3639), (0.1012, -0.2268, -0.4877), (0.2271, -0.1842, -0.5053), (0.2271, -0.02301, -0.5374), (-0.1228, -0.02301, -0.5374), (-0.1228, -0.1842, -0.5053), (0.1291, -0.02301, -0.5374), (0.1012, 0.1843, -0.5053), (0.2271, 0.2268, -0.4877), (0.2271, 0.3635, -0.3964), (-0.1228, 0.3635, -0.3964), (-0.1228, 0.2268, -0.4877), (0.1291, 0.3635, -0.3964), (0.1012, 0.4873, -0.2272), (0.2271, 0.5049, -0.1846), (0.2271, 0.537, -0.0234), (-0.1228, 0.5049, -0.1846), (0.1012, 0.537, 0.02262), (0.003183, 0.5049, 0.1839), (0.003183, 0.3635, 0.3956), (0.003184, 0.2268, 0.4869), (0.003184, -0.02301, 0.5366), (0.003184, -0.1842, 0.5046), (0.003183, -0.396, 0.3631), (0.003183, -0.4873, 0.2264), (0.003183, -0.537, -0.0234), (0.003183, -0.5049, -0.1846), (0.003183, -0.3635, -0.3964), (0.003183, -0.2268, -0.4877), (0.003183, 0.02301, -0.5374), (0.003183, 0.1843, -0.5053), (0.003183, 0.396, -0.3639), (0.003183, 0.4873, -0.2272), (-0.1362, 0.372, -0.0003929), (-0.1362, 0.3437, 0.142), (-0.1362, 0.2631, 0.2627), (-0.1362, 0.1424, 0.3433), (-0.1362, 9.537e-07, 0.3716), (-0.1362, -0.1424, 0.3433), (-0.1362, -0.2631, 0.2627), (-0.1362, -0.3437, 0.142), (-0.1362, -0.372, -0.0003927), (-0.1362, -0.3437, -0.1428), (-0.1362, -0.2631, -0.2635), (-0.1362, -0.1424, -0.3441), (-0.1362, 9.537e-07, -0.3724), (-0.1362, 0.1424, -0.3441), (-0.1362, 0.2631, -0.2635), (-0.1362, 0.3437, -0.1428), (-0.09086, 0.2948, -0.0003929), (-0.09086, 0.2723, 0.1124), (-0.09086, 0.2084, 0.208), (-0.09086, 0.1128, 0.2719), (-0.09086, 9.537e-07, 0.2944), (-0.09086, -0.1128, 0.2719), (-0.09086, -0.2084, 0.208), (-0.09086, -0.2723, 0.1124), (-0.09086, -0.2948, -0.0003927), (-0.09086, -0.2723, -0.1132), (-0.09086, -0.2084, -0.2088), (-0.09086, -0.1128, -0.2727), (-0.09086, 9.537e-07, -0.2951), (-0.09086, 0.1128, -0.2727), (-0.09086, 0.2084, -0.2088), (-0.09086, 0.2723, -0.1132), (-0.09086, 1.311e-06, -0.0003927), (-0.09086, 1.311e-06, -0.0003927), (-0.09086, 1.311e-06, -0.0003927), (-0.09086, 1.311e-06, -0.0003927), (-0.09086, 1.311e-06, -0.0003927), (-0.09086, 1.311e-06, -0.0003927), (-0.09086, 1.311e-06, -0.0003927), (-0.09086, 1.311e-06, -0.0003927), (-0.09086, 1.311e-06, -0.0003927), (-0.09086, 1.311e-06, -0.0003927), (-0.09086, 1.311e-06, -0.0003927), (-0.09086, 1.311e-06, -0.0003927), (-0.09086, 1.311e-06, -0.0003927), (-0.09086, 1.311e-06, -0.0003927), (-0.09086, 1.311e-06, -0.0003927), (-0.09086, 1.311e-06, -0.0003927), (-0.1534, 1.311e-06, -0.0003927), (-0.1534, 1.311e-06, -0.0003927), (-0.1534, 1.311e-06, -0.0003927), (-0.1534, 1.311e-06, -0.0003927), (-0.1534, 1.311e-06, -0.0003927), (-0.1534, 1.311e-06, -0.0003927), (-0.1534, 1.311e-06, -0.0003927), (-0.1534, 1.311e-06, -0.0003927), (-0.1534, 1.311e-06, -0.0003927), (-0.1534, 1.311e-06, -0.0003927), (-0.1534, 1.311e-06, -0.0003927), (-0.1534, 1.311e-06, -0.0003927), (-0.1534, 1.311e-06, -0.0003927), (-0.1534, 1.311e-06, -0.0003927), (-0.1534, 1.311e-06, -0.0003927), (-0.1534, 1.311e-06, -0.0003927)], [], [(33, 1, 3, 34), (32, 0, 110, 112), (36, 5, 7, 38), (58, 27, 106, 125), (40, 9, 11, 42), (43, 45, 83, 78), (44, 13, 15, 46), (14, 47, 84, 85), (48, 17, 19, 50), (31, 1, 65, 111), (52, 21, 23, 54), (57, 56, 124, 101), (56, 25, 27, 58), (44, 46, 119, 118), (5, 3, 129, 130), (60, 29, 31, 62), (0, 30, 109, 110), (0, 2, 4, 6, 8, 10, 12, 14, 16, 18, 20, 22, 24, 26, 28, 30), (25, 56, 124, 99), (63, 62, 33, 32), (28, 61, 63, 30), (47, 45, 83, 84), (30, 63, 108, 109), (59, 58, 60, 61), (24, 57, 59, 26), (54, 55, 96, 123), (48, 46, 119, 120), (55, 54, 56, 57), (20, 53, 55, 22), (45, 12, 80, 83), (54, 23, 100, 123), (51, 50, 52, 53), (16, 49, 51, 18), (47, 49, 89, 84), (11, 13, 81, 82), (47, 46, 48, 49), (12, 45, 47, 14), (53, 52, 122, 95), (48, 50, 121, 120), (43, 42, 44, 45), (8, 41, 43, 10), (12, 10, 79, 80), (61, 28, 104, 107), (39, 38, 40, 41), (4, 37, 39, 6), (21, 52, 122, 93), (51, 49, 89, 90), (35, 34, 36, 37), (0, 32, 35, 2), (10, 43, 78, 79), (113, 70, 69, 114), (115, 76, 75, 116), (117, 82, 81, 118), (119, 88, 87, 120), (121, 94, 93, 122), (123, 100, 99, 124), (125, 106, 105, 126), (127, 111, 65, 64), (109, 108, 112, 110), (107, 126, 127, 108), (103, 102, 107, 104), (101, 124, 125, 102), (97, 96, 101, 98), (95, 122, 123, 96), (91, 90, 95, 92), (89, 120, 121, 90), (85, 84, 89, 86), (83, 118, 119, 84), (79, 78, 83, 80), (77, 116, 117, 78), (73, 72, 77, 74), (71, 114, 115, 72), (67, 66, 71, 68), (112, 64, 113, 66), (16, 14, 85, 86), (44, 42, 117, 118), (58, 59, 102, 125), (32, 33, 64, 112), (15, 17, 87, 88), (43, 41, 77, 78), (29, 60, 126, 105), (34, 3, 70, 113), (49, 16, 86, 89), (40, 42, 117, 116), (61, 60, 126, 107), (34, 35, 66, 113), (39, 41, 77, 72), (62, 31, 111, 127), (5, 36, 114, 69), (40, 38, 115, 116), (62, 63, 108, 127), (37, 36, 114, 71), (18, 51, 90, 91), (39, 37, 71, 72), (63, 32, 112, 108), (38, 7, 76, 115), (20, 18, 91, 92), (1, 33, 64, 65), (36, 38, 115, 114), (33, 62, 127, 64), (38, 39, 72, 115), (19, 21, 93, 94), (2, 35, 66, 67), (35, 37, 71, 66), (63, 61, 107, 108), (9, 40, 116, 75), (53, 20, 92, 95), (4, 2, 67, 68), (36, 34, 113, 114), (60, 62, 127, 126), (41, 40, 116, 77), (3, 5, 69, 70), (35, 32, 112, 66), (59, 61, 107, 102), (42, 11, 82, 117), (37, 4, 68, 71), (33, 34, 113, 64), (60, 58, 125, 126), (42, 43, 78, 117), (22, 55, 96, 97), (59, 57, 101, 102), (13, 44, 118, 81), (24, 22, 97, 98), (56, 58, 125, 124), (45, 44, 118, 83), (23, 25, 99, 100), (6, 39, 72, 73), (55, 57, 101, 96), (46, 15, 88, 119), (57, 24, 98, 101), (8, 6, 73, 74), (56, 54, 123, 124), (46, 47, 84, 119), (7, 9, 75, 76), (55, 53, 95, 96), (17, 48, 120, 87), (41, 8, 74, 77), (52, 54, 123, 122), (49, 48, 120, 89), (26, 59, 102, 103), (51, 53, 95, 90), (50, 19, 94, 121), (28, 26, 103, 104), (52, 50, 121, 122), (50, 51, 90, 121), (27, 29, 105, 106), (15, 13, 134, 135), (25, 23, 139, 140), (11, 9, 132, 133), (21, 19, 137, 138), (31, 29, 142, 143), (7, 5, 130, 131), (17, 15, 135, 136), (3, 1, 128, 129), (27, 25, 140, 141), (13, 11, 133, 134), (23, 21, 138, 139), (1, 31, 143, 128), (9, 7, 131, 132), (19, 17, 136, 137), (29, 27, 141, 142), (143, 142, 158, 159), (136, 135, 151, 152), (129, 128, 144, 145), (128, 143, 159, 144), (137, 136, 152, 153), (130, 129, 145, 146), (138, 137, 153, 154), (131, 130, 146, 147), (139, 138, 154, 155), (132, 131, 147, 148), (140, 139, 155, 156), (133, 132, 148, 149), (141, 140, 156, 157), (134, 133, 149, 150), (142, 141, 157, 158), (135, 134, 150, 151), (175, 160, 190, 191), (161, 162, 176, 177), (173, 174, 188, 189), (163, 164, 178, 179), (165, 166, 180, 181), (167, 168, 182, 183), (169, 170, 184, 185), (171, 172, 186, 187)])
me_cylinder_002.use_remesh_preserve_volume = False
me_cylinder_002.use_remesh_preserve_attributes = False
me_cylinder_002.use_mirror_vertex_groups = False
me_cylinder_002.update()
me_cube_006 = bpy.data.meshes.new('Cube.006')
me_cube_006.from_pydata([(0.3827, 1.523, -0.3325), (0.3827, 1.523, 1.461), (0.7071, 1.306, -0.3325), (0.7071, 1.306, 1.461), (0.9239, 0.9814, -0.3325), (0.9239, 0.9814, 1.461), (1.0, 0.5987, -0.3325), (1.0, 0.5987, 1.461), (0.9239, 0.216, -0.3325), (0.9239, 0.216, 1.461), (0.7071, -0.1084, -0.3325), (0.7071, -0.1084, 1.461), (0.3827, -0.3252, -0.3325), (0.3827, -0.3252, 1.461), (0.0, 1.599, -0.3325), (0.0, 1.599, 1.461), (-0.3827, 1.523, -0.3325), (-0.3827, 1.523, 1.461), (-0.7071, 1.306, -0.3325), (-0.7071, 1.306, 1.461), (-0.9239, 0.9814, -0.3325), (-0.9239, 0.9814, 1.461), (-1.0, 0.5987, -0.3325), (-1.0, 0.5987, 1.461), (-0.9239, 0.216, -0.3325), (-0.9239, 0.216, 1.461), (-0.7071, -0.1084, -0.3325), (-0.7071, -0.1084, 1.461), (-0.3827, -0.3252, -0.3325), (-0.3827, -0.3252, 1.461), (0.0, -0.4013, -0.3325), (0.0, -0.4013, 1.461)], [], [(14, 15, 1, 0), (0, 1, 3, 2), (2, 3, 5, 4), (4, 5, 7, 6), (6, 7, 9, 8), (8, 9, 11, 10), (10, 11, 13, 12), (12, 13, 31, 30), (1, 15, 31, 13, 11, 9, 7, 5, 3), (14, 16, 17, 15), (16, 18, 19, 17), (18, 20, 21, 19), (20, 22, 23, 21), (22, 24, 25, 23), (24, 26, 27, 25), (26, 28, 29, 27), (28, 30, 31, 29), (17, 19, 21, 23, 25, 27, 29, 31, 15)])
me_cube_006.materials.append(mat_material)
me_cube_006.use_remesh_preserve_volume = False
me_cube_006.use_remesh_preserve_attributes = False
me_cube_006.use_mirror_vertex_groups = False
me_cube_006.update()
me_cube_005 = bpy.data.meshes.new('Cube.005')
me_cube_005.from_pydata([(0.2405, 0.1388, -0.1027), (0.2405, 0.1388, 0.3835), (0.3335, 0.1227, -0.1027), (0.3335, 0.1227, 0.3835), (0.4124, 0.07683, -0.1027), (0.4124, 0.07683, 0.3835), (0.4651, 0.008229, -0.1027), (0.4651, 0.008229, 0.3835), (0.4836, -0.0727, -0.1027), (0.4836, -0.0727, 0.3835), (0.4651, -0.1536, -0.1027), (0.4651, -0.1536, 0.3835), (0.4124, -0.2222, -0.1027), (0.4124, -0.2222, 0.3835), (0.3335, -0.2681, -0.1027), (0.3335, -0.2681, 0.3835), (0.2405, -0.2842, -0.1027), (0.2405, -0.2842, 0.3835), (-0.0007402, 0.1518, 0.4665), (-0.0007402, 0.09972, 0.005767), (-0.0007402, 0.09972, 0.4848), (0.06407, 0.1249, 0.4665), (0.119, 0.1799, 0.4146), (0.1557, 0.2166, 0.3369), (0.1686, 0.2295, 0.2453), (0.1557, 0.2166, 0.1536), (0.119, 0.1799, 0.07592), (0.06407, 0.1249, 0.024), (0.09091, 0.06011, 0.4665), (0.1686, 0.06011, 0.4146), (0.2205, 0.06011, 0.3369), (0.2388, 0.06011, 0.2453), (0.2205, 0.06011, 0.1536), (0.1686, 0.06011, 0.07592), (0.09091, 0.06011, 0.024), (0.06407, -0.004699, 0.4665), (0.119, -0.05964, 0.4146), (0.1557, -0.09635, 0.3369), (0.1686, -0.1092, 0.2453), (0.1557, -0.09635, 0.1536), (0.119, -0.05964, 0.07592), (0.06407, -0.004699, 0.024), (-0.0007402, -0.03154, 0.4665), (-0.0007402, -0.1092, 0.4146), (-0.0007402, -0.1612, 0.3369), (-0.0007402, -0.1794, 0.2453), (-0.0007402, -0.1612, 0.1536), (-0.0007402, -0.1092, 0.07592), (-0.0007402, -0.03154, 0.024), (-0.0007402, 0.2295, 0.4146), (-0.0007402, 0.2814, 0.3369), (-0.0007402, 0.2996, 0.2453), (-0.0007402, 0.2814, 0.1536), (-0.0007402, 0.2295, 0.07592), (-0.0007402, 0.1518, 0.024), (-0.2405, 0.1388, -0.1027), (-0.2405, 0.1388, 0.3835), (-0.3335, 0.1227, -0.1027), (-0.3335, 0.1227, 0.3835), (-0.4124, 0.07683, -0.1027), (-0.4124, 0.07683, 0.3835), (-0.4651, 0.008229, -0.1027), (-0.4651, 0.008229, 0.3835), (-0.4836, -0.0727, -0.1027), (-0.4836, -0.0727, 0.3835), (-0.4651, -0.1536, -0.1027), (-0.4651, -0.1536, 0.3835), (-0.4124, -0.2222, -0.1027), (-0.4124, -0.2222, 0.3835), (-0.3335, -0.2681, -0.1027), (-0.3335, -0.2681, 0.3835), (-0.2405, -0.2842, -0.1027), (-0.2405, -0.2842, 0.3835), (0.0007402, 0.1518, 0.4665), (0.0007402, 0.09972, 0.005767), (0.0007402, 0.09972, 0.4848), (-0.06407, 0.1249, 0.4665), (-0.119, 0.1799, 0.4146), (-0.1557, 0.2166, 0.3369), (-0.1686, 0.2295, 0.2453), (-0.1557, 0.2166, 0.1536), (-0.119, 0.1799, 0.07592), (-0.06407, 0.1249, 0.024), (-0.09091, 0.06011, 0.4665), (-0.1686, 0.06011, 0.4146), (-0.2205, 0.06011, 0.3369), (-0.2388, 0.06011, 0.2453), (-0.2205, 0.06011, 0.1536), (-0.1686, 0.06011, 0.07592), (-0.09091, 0.06011, 0.024), (-0.06407, -0.004699, 0.4665), (-0.119, -0.05964, 0.4146), (-0.1557, -0.09635, 0.3369), (-0.1686, -0.1092, 0.2453), (-0.1557, -0.09635, 0.1536), (-0.119, -0.05964, 0.07592), (-0.06407, -0.004699, 0.024), (0.0007402, -0.03154, 0.4665), (0.0007402, -0.1092, 0.4146), (0.0007402, -0.1612, 0.3369), (0.0007402, -0.1794, 0.2453), (0.0007402, -0.1612, 0.1536), (0.0007402, -0.1092, 0.07592), (0.0007402, -0.03154, 0.024), (0.0007402, 0.2295, 0.4146), (0.0007402, 0.2814, 0.3369), (0.0007402, 0.2996, 0.2453), (0.0007402, 0.2814, 0.1536), (0.0007402, 0.2295, 0.07592), (0.0007402, 0.1518, 0.024)], [], [(1, 17, 15, 13, 11, 9, 7, 5, 3), (17, 1, 0, 16), (8, 9, 11, 10), (6, 7, 9, 8), (14, 15, 17, 16), (4, 5, 7, 6), (12, 13, 15, 14), (2, 3, 5, 4), (10, 11, 13, 12), (0, 1, 3, 2), (54, 53, 26, 27), (52, 51, 24, 25), (50, 49, 22, 23), (18, 20, 21), (19, 54, 27), (53, 52, 25, 26), (51, 50, 23, 24), (49, 18, 21, 22), (23, 22, 29, 30), (21, 20, 28), (19, 27, 34), (26, 25, 32, 33), (24, 23, 30, 31), (22, 21, 28, 29), (27, 26, 33, 34), (25, 24, 31, 32), (19, 34, 41), (33, 32, 39, 40), (31, 30, 37, 38), (29, 28, 35, 36), (34, 33, 40, 41), (32, 31, 38, 39), (30, 29, 36, 37), (28, 20, 35), (36, 35, 42, 43), (41, 40, 47, 48), (39, 38, 45, 46), (37, 36, 43, 44), (35, 20, 42), (19, 41, 48), (40, 39, 46, 47), (38, 37, 44, 45), (56, 58, 60, 62, 64, 66, 68, 70, 72), (72, 71, 55, 56), (63, 65, 66, 64), (61, 63, 64, 62), (69, 71, 72, 70), (59, 61, 62, 60), (67, 69, 70, 68), (57, 59, 60, 58), (65, 67, 68, 66), (55, 57, 58, 56), (109, 82, 81, 108), (107, 80, 79, 106), (105, 78, 77, 104), (73, 76, 75), (74, 82, 109), (108, 81, 80, 107), (106, 79, 78, 105), (104, 77, 76, 73), (78, 85, 84, 77), (76, 83, 75), (74, 89, 82), (81, 88, 87, 80), (79, 86, 85, 78), (77, 84, 83, 76), (82, 89, 88, 81), (80, 87, 86, 79), (74, 96, 89), (88, 95, 94, 87), (86, 93, 92, 85), (84, 91, 90, 83), (89, 96, 95, 88), (87, 94, 93, 86), (85, 92, 91, 84), (83, 90, 75), (91, 98, 97, 90), (96, 103, 102, 95), (94, 101, 100, 93), (92, 99, 98, 91), (90, 97, 75), (74, 103, 96), (95, 102, 101, 94), (93, 100, 99, 92)])
me_cube_005.materials.append(mat_material)
me_cube_005.use_remesh_preserve_volume = False
me_cube_005.use_remesh_preserve_attributes = False
me_cube_005.use_mirror_vertex_groups = False
me_cube_005.update()
me_cube_004 = bpy.data.meshes.new('Cube.004')
me_cube_004.from_pydata([(0.9858, 0.3252, 1.248), (0.9858, -0.267, 0.9296), (1.241, -0.2284, 0.5333), (1.302, 1.127, 0.5421), (1.172, -1.502, 0.4819), (0.9605, -1.133, 0.8742), (0.9605, -0.5546, 0.8742), (1.21, -0.5168, 0.4871)], [], [(2, 3, 0, 1), (4, 7, 6, 5)])
me_cube_004.materials.append(mat_material)
me_cube_004.use_remesh_preserve_volume = False
me_cube_004.use_remesh_preserve_attributes = False
me_cube_004.use_mirror_vertex_groups = False
me_cube_004.update()
me_cube_003 = bpy.data.meshes.new('Cube.003')
me_cube_003.from_pydata([(0.1606, 0.2499, 1.654), (0.1606, 0.2499, 0.8148), (0.2968, 0.3409, 1.654), (0.2968, 0.3409, 0.8148), (0.3878, 0.4771, 1.654), (0.3878, 0.4771, 0.8148), (0.4197, 0.6377, 1.654), (0.4197, 0.6377, 0.8148), (0.3878, 0.7983, 1.654), (0.3878, 0.7983, 0.8148), (0.2968, 0.9345, 1.654), (0.2968, 0.9345, 0.8148), (0.1606, 1.025, 1.654), (0.1606, 1.025, 0.8148), (0.0, 0.218, 1.654), (0.0, 0.218, 0.8148), (-0.1606, 0.2499, 1.654), (-0.1606, 0.2499, 0.8148), (-0.2968, 0.3409, 1.654), (-0.2968, 0.3409, 0.8148), (-0.3878, 0.4771, 1.654), (-0.3878, 0.4771, 0.8148), (-0.4197, 0.6377, 1.654), (-0.4197, 0.6377, 0.8148), (-0.3878, 0.7983, 1.654), (-0.3878, 0.7983, 0.8148), (-0.2968, 0.9345, 1.654), (-0.2968, 0.9345, 0.8148), (-0.1606, 1.025, 1.654), (-0.1606, 1.025, 0.8148), (0.0, 1.057, 1.654), (0.0, 1.057, 0.8148)], [], [(3, 2, 0, 1), (1, 0, 14, 15), (14, 0, 2, 4, 6, 8, 10, 12, 30), (5, 4, 2, 3), (7, 6, 4, 5), (11, 10, 8, 9), (13, 12, 10, 11), (31, 30, 12, 13), (19, 17, 16, 18), (17, 15, 14, 16), (14, 30, 28, 26, 24, 22, 20, 18, 16), (21, 19, 18, 20), (23, 21, 20, 22), (27, 25, 24, 26), (29, 27, 26, 28), (31, 29, 28, 30)])
me_cube_003.materials.append(mat_material)
me_cube_003.use_remesh_preserve_volume = False
me_cube_003.use_remesh_preserve_attributes = False
me_cube_003.use_mirror_vertex_groups = False
me_cube_003.update()
me_cube_002 = bpy.data.meshes.new('Cube.002')
me_cube_002.from_pydata([(0.04268, -0.673, 0.4362), (0.04268, -0.1152, -0.01602), (0.103, -0.635, 0.4831), (0.103, -0.07718, 0.03087), (0.1115, -0.6081, 0.5162), (0.1115, -0.0503, 0.06402), (0.103, -0.5813, 0.5494), (0.103, -0.02342, 0.09718), (0.07887, -0.5585, 0.5775), (0.07887, -0.000637, 0.1253), (0.04268, -0.5433, 0.5963), (0.04268, 0.01459, 0.1441), (0.07887, -0.6578, 0.455), (0.07887, -0.09997, 0.002757), (0.07266, -0.5771, 0.5546), (0.05003, -0.5676, 0.5663), (0.09309, -0.6081, 0.5162), (0.08778, -0.5913, 0.537), (0.05003, -0.6487, 0.4662), (0.07266, -0.6392, 0.4779), (0.02334, -0.5642, 0.5704), (0.02334, -0.6521, 0.4621), (0.08778, -0.625, 0.4955), (0.07266, -0.5771, 0.5546), (0.05003, -0.5676, 0.5663), (0.09309, -0.6081, 0.5162), (0.08778, -0.5913, 0.537), (0.05003, -0.6487, 0.4662), (0.07266, -0.6392, 0.4779), (0.02334, -0.5642, 0.5704), (0.02334, -0.6521, 0.4621), (0.08778, -0.625, 0.4955), (-0.0007595, -0.5642, 0.5704), (0.0009024, -0.6521, 0.4621), (0.02334, -0.5854, 0.408), (0.0009023, -0.5854, 0.408), (0.02334, -0.4976, 0.5164), (0.07266, -0.5105, 0.5005), (0.05003, -0.5009, 0.5123), (0.09309, -0.5415, 0.4622), (0.08778, -0.5247, 0.483), (0.05003, -0.5821, 0.4122), (0.07266, -0.5726, 0.4239), (0.08778, -0.5583, 0.4415), (-0.0007595, -0.4976, 0.5164), (0.0, -0.6784, 0.4296), (0.0, -0.1205, -0.02262), (-0.04268, -0.673, 0.4362), (-0.04268, -0.1152, -0.01602), (-0.103, -0.635, 0.4831), (-0.103, -0.07718, 0.03087), (-0.1115, -0.6081, 0.5162), (-0.1115, -0.0503, 0.06402), (-0.103, -0.5813, 0.5494), (-0.103, -0.02342, 0.09718), (-0.07887, -0.5585, 0.5775), (-0.07887, -0.000637, 0.1253), (-0.04268, -0.5433, 0.5963), (-0.04268, 0.01459, 0.1441), (0.0, -0.5379, 0.6029), (0.0, 0.01994, 0.1507), (-0.07887, -0.6578, 0.455), (-0.07887, -0.09997, 0.002757), (-0.07266, -0.5771, 0.5546), (-0.05003, -0.5676, 0.5663), (-0.09309, -0.6081, 0.5162), (-0.08778, -0.5913, 0.537), (-0.05003, -0.6487, 0.4662), (-0.07266, -0.6392, 0.4779), (-0.02334, -0.5642, 0.5704), (-0.02334, -0.6521, 0.4621), (-0.08778, -0.625, 0.4955), (-0.07266, -0.5771, 0.5546), (-0.05003, -0.5676, 0.5663), (-0.09309, -0.6081, 0.5162), (-0.08778, -0.5913, 0.537), (-0.05003, -0.6487, 0.4662), (-0.07266, -0.6392, 0.4779), (-0.02334, -0.5642, 0.5704), (-0.02334, -0.6521, 0.4621), (-0.08778, -0.625, 0.4955), (0.0007595, -0.5642, 0.5704), (-0.0009024, -0.6521, 0.4621), (-0.02334, -0.5854, 0.408), (-0.0009023, -0.5854, 0.408), (-0.02334, -0.4976, 0.5164), (-0.07266, -0.5105, 0.5005), (-0.05003, -0.5009, 0.5123), (-0.09309, -0.5415, 0.4622), (-0.08778, -0.5247, 0.483), (-0.05003, -0.5821, 0.4122), (-0.07266, -0.5726, 0.4239), (-0.08778, -0.5583, 0.4415), (0.0007595, -0.4976, 0.5164)], [], [(5, 4, 2, 3), (9, 8, 6, 7), (13, 12, 0, 1), (11, 10, 8, 9), (3, 2, 12, 13), (1, 0, 45, 46), (60, 59, 10, 11), (4, 6, 17, 16), (7, 6, 4, 5), (16, 17, 26, 25), (45, 0, 18, 21), (33, 45, 21, 30), (12, 2, 22, 19), (8, 10, 15, 14), (2, 4, 16, 22), (0, 12, 19, 18), (6, 8, 14, 17), (10, 59, 20, 15), (59, 32, 29, 20), (19, 22, 31, 28), (21, 18, 27, 30), (17, 14, 23, 26), (22, 16, 25, 31), (18, 19, 28, 27), (14, 15, 24, 23), (29, 32, 44, 36), (15, 20, 29, 24), (23, 24, 38, 37), (36, 34, 41, 42, 43, 39, 40, 37, 38), (35, 34, 36, 44), (24, 29, 36, 38), (25, 26, 40, 39), (33, 30, 34, 35), (28, 31, 43, 42), (30, 27, 41, 34), (26, 23, 37, 40), (31, 25, 39, 43), (27, 28, 42, 41), (52, 50, 49, 51), (56, 54, 53, 55), (62, 48, 47, 61), (58, 56, 55, 57), (50, 62, 61, 49), (48, 46, 45, 47), (60, 58, 57, 59), (51, 65, 66, 53), (54, 52, 51, 53), (65, 74, 75, 66), (45, 70, 67, 47), (82, 79, 70, 45), (61, 68, 71, 49), (55, 63, 64, 57), (49, 71, 65, 51), (47, 67, 68, 61), (53, 66, 63, 55), (57, 64, 69, 59), (59, 69, 78, 81), (68, 77, 80, 71), (70, 79, 76, 67), (66, 75, 72, 63), (71, 80, 74, 65), (67, 76, 77, 68), (63, 72, 73, 64), (78, 85, 93, 81), (64, 73, 78, 69), (72, 86, 87, 73), (85, 87, 86, 89, 88, 92, 91, 90, 83), (84, 93, 85, 83), (73, 87, 85, 78), (74, 88, 89, 75), (82, 84, 83, 79), (77, 91, 92, 80), (79, 83, 90, 76), (75, 89, 86, 72), (80, 92, 88, 74), (76, 90, 91, 77)])
me_cube_002.materials.append(mat_material)
me_cube_002.use_remesh_preserve_volume = False
me_cube_002.use_remesh_preserve_attributes = False
me_cube_002.use_mirror_vertex_groups = False
me_cube_002.update()
me_cube_001 = bpy.data.meshes.new('Cube.001')
me_cube_001.from_pydata([(1.166, -1.566, 0.4323), (0.9338, -1.161, 0.8631), (0.09668, -1.161, 0.8631), (0.09668, -1.698, 0.4832), (-1.166, -1.566, 0.4323), (-0.9338, -1.161, 0.8631), (-0.09668, -1.161, 0.8631), (-0.09668, -1.698, 0.4832)], [], [(3, 0, 1, 2), (7, 6, 5, 4)])
me_cube_001.materials.append(mat_material)
me_cube_001.use_remesh_preserve_volume = False
me_cube_001.use_remesh_preserve_attributes = False
me_cube_001.use_mirror_vertex_groups = False
me_cube_001.update()
me_cube = bpy.data.meshes.new('Cube')
me_cube.from_pydata([(1.021, 1.603, -1.0), (1.021, -2.0, -1.0), (1.664, -0.3336, 0.0), (1.021, -0.4312, 1.0), (1.021, 1.603, 1.416), (1.021, -1.206, 1.0), (1.021, 0.3434, 1.416), (1.641, 2.444, 0.03225), (1.559, -2.147, 0.0), (1.655, 1.953, 0.0), (1.435, 2.351, 0.4915), (1.304, -1.7, 0.4748), (1.174, -1.644, 0.5248), (0.9417, -1.238, 0.9556), (0.1045, -1.238, 0.9556), (0.1045, -1.775, 0.5757), (1.166, -1.566, 0.4323), (0.9338, -1.161, 0.8631), (0.09668, -1.161, 0.8631), (0.09668, -1.698, 0.4832), (1.021, 1.356, -1.0), (1.04, 0.1186, -1.0), (1.057, -0.6651, -1.0), (1.022, -1.6, -1.0), (1.29, -2.073, -0.5), (1.304, 1.988, -0.5281), (1.329, -1.452, -0.5043), (1.395, -0.8625, -0.5084), (1.4, 0.3818, -0.3901), (1.327, 1.047, -0.3947), (0.4197, 0.6377, 1.654), (0.4197, 0.6377, 0.8148), (0.3878, 0.7983, 1.654), (0.3878, 0.7983, 0.8148), (1.354, -0.3806, 0.4817), (1.434, 1.392, 0.4932), (1.065, 0.3169, 1.282), (1.065, -0.2753, 0.9642), (1.32, -0.2366, 0.5678), (1.381, 1.119, 0.5767), (0.9858, 0.3252, 1.248), (0.9858, -0.267, 0.9296), (1.241, -0.2284, 0.5333), (1.302, 1.127, 0.5421), (1.271, -1.505, 0.5417), (1.06, -1.136, 0.934), (1.06, -0.5572, 0.934), (1.309, -0.5194, 0.5468), (1.172, -1.502, 0.4819), (0.9605, -1.133, 0.8742), (0.9605, -0.5546, 0.8742), (1.21, -0.5168, 0.4871), (-1.021, 1.603, -1.0), (-1.021, -2.0, -1.0), (-1.664, -0.3336, 0.0), (-1.021, -0.4312, 1.0), (-1.021, 1.603, 1.416), (-1.021, -1.206, 1.0), (-1.021, 0.3434, 1.416), (-1.641, 2.444, 0.03225), (-1.559, -2.147, 0.0), (-1.655, 1.953, 0.0), (-1.435, 2.351, 0.4915), (-1.304, -1.7, 0.4748), (-1.174, -1.644, 0.5248), (-0.9417, -1.238, 0.9556), (-0.1045, -1.238, 0.9556), (-0.1045, -1.775, 0.5757), (-1.166, -1.566, 0.4323), (-0.9338, -1.161, 0.8631), (-0.09668, -1.161, 0.8631), (-0.09668, -1.698, 0.4832), (-1.021, 1.356, -1.0), (-1.04, 0.1186, -1.0), (-1.057, -0.6651, -1.0), (-1.022, -1.6, -1.0), (-1.29, -2.073, -0.5), (-1.304, 1.988, -0.5281), (-1.329, -1.452, -0.5043), (-1.395, -0.8625, -0.5084), (-1.4, 0.3818, -0.3901), (-1.327, 1.047, -0.3947), (0.0, -0.4923, 1.0), (0.0, 0.2211, 1.416), (0.0, 1.603, -1.0), (0.0, -2.0, -1.0), (0.0, 1.603, 1.416), (0.0, -1.206, 1.0), (0.0, -2.62, 0.0), (0.0, 2.62, 0.0), (0.0, 2.451, 0.6101), (0.0, -1.861, 0.5369), (0.0, 1.356, -1.0), (0.0, 0.1186, -1.0), (0.0, -0.6651, -1.0), (0.0, -1.6, -1.0), (0.0, -2.31, -0.5), (0.0, 0.3818, -0.3901), (0.0, 1.047, -0.3947), (0.0, -1.452, -0.5043), (0.0, -0.8625, -0.5084), (-0.4197, 0.6377, 1.654), (-0.4197, 0.6377, 0.8148), (-0.3878, 0.7983, 1.654), (-0.3878, 0.7983, 0.8148), (-1.354, -0.3806, 0.4817), (-1.434, 1.392, 0.4932), (-1.065, 0.3169, 1.282), (-1.065, -0.2753, 0.9642), (-1.32, -0.2366, 0.5678), (-1.381, 1.119, 0.5767), (-0.9858, 0.3252, 1.248), (-0.9858, -0.267, 0.9296), (-1.241, -0.2284, 0.5333), (-1.302, 1.127, 0.5421), (-1.271, -1.505, 0.5417), (-1.06, -1.136, 0.934), (-1.06, -0.5572, 0.934), (-1.309, -0.5194, 0.5468), (-1.172, -1.502, 0.4819), (-0.9605, -1.133, 0.8742), (-0.9605, -0.5546, 0.8742), (-1.21, -0.5168, 0.4871)], [], [(95, 23, 1, 85), (86, 83, 6, 4), (89, 90, 10, 7), (7, 10, 35, 9), (6, 83, 82, 3), (9, 35, 34, 2), (0, 25, 29, 20), (84, 89, 7, 25, 0), (3, 82, 87, 5), (24, 8, 88, 96), (8, 11, 91, 88), (10, 90, 86, 4), (2, 34, 11, 8), (14, 15, 19, 18), (87, 91, 15, 14), (11, 5, 13, 12), (5, 87, 14, 13), (91, 11, 12, 15), (12, 13, 17, 16), (15, 12, 16, 19), (13, 14, 18, 17), (84, 0, 20, 92), (93, 21, 22, 94), (1, 24, 96, 85), (24, 26, 27, 28, 29, 25, 7, 9, 2, 8), (23, 26, 24, 1), (21, 28, 27, 22), (29, 28, 97, 98), (27, 26, 99, 100), (22, 27, 100, 94), (95, 99, 26, 23), (93, 97, 28, 21), (20, 29, 98, 92), (33, 32, 30, 31), (38, 39, 43, 42), (35, 10, 4, 6), (34, 35, 39, 38), (5, 11, 44, 45), (35, 6, 36, 39), (6, 3, 37, 36), (3, 34, 38, 37), (37, 38, 42, 41), (39, 36, 40, 43), (36, 37, 41, 40), (47, 46, 50, 51), (11, 34, 47, 44), (34, 3, 46, 47), (3, 5, 45, 46), (45, 44, 48, 49), (44, 47, 51, 48), (46, 45, 49, 50), (95, 85, 53, 75), (86, 56, 58, 83), (89, 59, 62, 90), (59, 61, 106, 62), (58, 55, 82, 83), (61, 54, 105, 106), (52, 72, 81, 77), (84, 52, 77, 59, 89), (55, 57, 87, 82), (76, 96, 88, 60), (60, 88, 91, 63), (62, 56, 86, 90), (54, 60, 63, 105), (66, 70, 71, 67), (87, 66, 67, 91), (63, 64, 65, 57), (57, 65, 66, 87), (91, 67, 64, 63), (64, 68, 69, 65), (67, 71, 68, 64), (65, 69, 70, 66), (84, 92, 72, 52), (93, 94, 74, 73), (53, 85, 96, 76), (76, 60, 54, 61, 59, 77, 81, 80, 79, 78), (75, 53, 76, 78), (73, 74, 79, 80), (81, 98, 97, 80), (79, 100, 99, 78), (74, 94, 100, 79), (95, 75, 78, 99), (93, 73, 80, 97), (72, 92, 98, 81), (104, 102, 101, 103), (109, 113, 114, 110), (106, 58, 56, 62), (105, 109, 110, 106), (57, 116, 115, 63), (106, 110, 107, 58), (58, 107, 108, 55), (55, 108, 109, 105), (108, 112, 113, 109), (110, 114, 111, 107), (107, 111, 112, 108), (118, 122, 121, 117), (63, 115, 118, 105), (105, 118, 117, 55), (55, 117, 116, 57), (116, 120, 119, 115), (115, 119, 122, 118), (117, 121, 120, 116)])
me_cube.materials.append(mat_material)
me_cube.use_remesh_preserve_volume = False
me_cube.use_remesh_preserve_attributes = False
me_cube.use_mirror_vertex_groups = False
me_cube.update()
me_cylinder_009 = bpy.data.meshes.new('Cylinder.009')
me_cylinder_009.from_pydata([(0.223, 0.4899, -0.000393), (-0.1187, 0.4899, -0.0003929), (0.223, 0.4526, 0.1871), (-0.1187, 0.4526, 0.1871), (0.223, 0.3464, 0.346), (-0.1187, 0.3464, 0.346), (0.223, 0.1875, 0.4522), (-0.1187, 0.1875, 0.4522), (0.223, 9.537e-07, 0.4895), (-0.1187, 9.537e-07, 0.4895), (0.223, -0.1875, 0.4522), (-0.1187, -0.1875, 0.4522), (0.223, -0.3464, 0.346), (-0.1187, -0.3464, 0.346), (0.223, -0.4526, 0.1871), (-0.1187, -0.4526, 0.1871), (0.223, -0.4899, -0.0003929), (-0.1187, -0.4899, -0.0003927), (0.223, -0.4526, -0.1879), (-0.1187, -0.4526, -0.1879), (0.223, -0.3464, -0.3468), (-0.1187, -0.3464, -0.3468), (0.223, -0.1875, -0.453), (-0.1187, -0.1875, -0.453), (0.223, 9.537e-07, -0.4903), (-0.1187, 9.537e-07, -0.4903), (0.223, 0.1875, -0.453), (-0.1187, 0.1875, -0.453), (0.223, 0.3464, -0.3468), (-0.1187, 0.3464, -0.3468), (0.223, 0.4526, -0.1879), (-0.1187, 0.4526, -0.1879), (0.1091, 0.4899, -0.000393), (-0.004783, 0.4899, -0.000393), (-0.004784, 0.4526, 0.1871), (0.1091, 0.4526, 0.1871), (-0.004784, 0.3464, 0.346), (0.1091, 0.3464, 0.346), (-0.004783, 0.1875, 0.4522), (0.1091, 0.1875, 0.4522), (-0.004783, 9.537e-07, 0.4895), (0.1091, 9.537e-07, 0.4895), (-0.004783, -0.1875, 0.4522), (0.1091, -0.1875, 0.4522), (-0.004784, -0.3464, 0.346), (0.1091, -0.3464, 0.346), (-0.004784, -0.4526, 0.1871), (0.1091, -0.4526, 0.1871), (-0.004784, -0.4899, -0.0003928), (0.1091, -0.4899, -0.0003928), (-0.004784, -0.4526, -0.1879), (0.1091, -0.4526, -0.1879), (-0.004784, -0.3464, -0.3468), (0.1091, -0.3464, -0.3468), (-0.004784, -0.1875, -0.453), (0.1091, -0.1875, -0.453), (-0.004784, 9.537e-07, -0.4903), (0.1091, 9.537e-07, -0.4903), (-0.004784, 0.1875, -0.453), (0.1091, 0.1875, -0.453), (-0.004784, 0.3464, -0.3468), (0.1091, 0.3464, -0.3468), (-0.004784, 0.4526, -0.1879), (0.1091, 0.4526, -0.1879), (0.003184, 0.537, 0.02262), (-0.1228, 0.537, -0.0234), (0.1012, 0.5049, 0.1839), (0.2271, 0.4873, 0.2264), (0.2271, 0.396, 0.3631), (-0.1228, 0.396, 0.3631), (-0.1228, 0.4873, 0.2264), (0.1291, 0.396, 0.3631), (0.1012, 0.2268, 0.4869), (0.2271, 0.1843, 0.5046), (0.2271, 0.02301, 0.5366), (-0.1228, 0.02301, 0.5366), (-0.1228, 0.1843, 0.5046), (0.1291, 0.02301, 0.5366), (0.1012, -0.1842, 0.5046), (0.2271, -0.2268, 0.4869), (0.2271, -0.3635, 0.3956), (-0.1228, -0.3635, 0.3956), (-0.1228, -0.2268, 0.4869), (0.1291, -0.3635, 0.3956), (0.1012, -0.4873, 0.2264), (0.2271, -0.5049, 0.1839), (0.2271, -0.537, 0.02262), (-0.1228, -0.537, 0.02262), (-0.1228, -0.5049, 0.1839), (0.1291, -0.537, 0.02262), (0.1012, -0.5049, -0.1846), (0.2271, -0.4873, -0.2272), (0.2271, -0.396, -0.3639), (-0.1228, -0.396, -0.3639), (-0.1228, -0.4873, -0.2272), (0.1291, -0.396, -0.3639), (0.1012, -0.2268, -0.4877), (0.2271, -0.1842, -0.5053), (0.2271, -0.02301, -0.5374), (-0.1228, -0.02301, -0.5374), (-0.1228, -0.1842, -0.5053), (0.1291, -0.02301, -0.5374), (0.1012, 0.1843, -0.5053), (0.2271, 0.2268, -0.4877), (0.2271, 0.3635, -0.3964), (-0.1228, 0.3635, -0.3964), (-0.1228, 0.2268, -0.4877), (0.1291, 0.3635, -0.3964), (0.1012, 0.4873, -0.2272), (0.2271, 0.5049, -0.1846), (0.2271, 0.537, -0.0234), (-0.1228, 0.5049, -0.1846), (0.1012, 0.537, 0.02262), (0.003183, 0.5049, 0.1839), (0.003183, 0.3635, 0.3956), (0.003184, 0.2268, 0.4869), (0.003184, -0.02301, 0.5366), (0.003184, -0.1842, 0.5046), (0.003183, -0.396, 0.3631), (0.003183, -0.4873, 0.2264), (0.003183, -0.537, -0.0234), (0.003183, -0.5049, -0.1846), (0.003183, -0.3635, -0.3964), (0.003183, -0.2268, -0.4877), (0.003183, 0.02301, -0.5374), (0.003183, 0.1843, -0.5053), (0.003183, 0.396, -0.3639), (0.003183, 0.4873, -0.2272), (-0.1362, 0.372, -0.0003929), (-0.1362, 0.3437, 0.142), (-0.1362, 0.2631, 0.2627), (-0.1362, 0.1424, 0.3433), (-0.1362, 9.537e-07, 0.3716), (-0.1362, -0.1424, 0.3433), (-0.1362, -0.2631, 0.2627), (-0.1362, -0.3437, 0.142), (-0.1362, -0.372, -0.0003927), (-0.1362, -0.3437, -0.1428), (-0.1362, -0.2631, -0.2635), (-0.1362, -0.1424, -0.3441), (-0.1362, 9.537e-07, -0.3724), (-0.1362, 0.1424, -0.3441), (-0.1362, 0.2631, -0.2635), (-0.1362, 0.3437, -0.1428), (-0.09086, 0.2948, -0.0003929), (-0.09086, 0.2723, 0.1124), (-0.09086, 0.2084, 0.208), (-0.09086, 0.1128, 0.2719), (-0.09086, 9.537e-07, 0.2944), (-0.09086, -0.1128, 0.2719), (-0.09086, -0.2084, 0.208), (-0.09086, -0.2723, 0.1124), (-0.09086, -0.2948, -0.0003927), (-0.09086, -0.2723, -0.1132), (-0.09086, -0.2084, -0.2088), (-0.09086, -0.1128, -0.2727), (-0.09086, 9.537e-07, -0.2951), (-0.09086, 0.1128, -0.2727), (-0.09086, 0.2084, -0.2088), (-0.09086, 0.2723, -0.1132), (-0.09086, 1.311e-06, -0.0003927), (-0.09086, 1.311e-06, -0.0003927), (-0.09086, 1.311e-06, -0.0003927), (-0.09086, 1.311e-06, -0.0003927), (-0.09086, 1.311e-06, -0.0003927), (-0.09086, 1.311e-06, -0.0003927), (-0.09086, 1.311e-06, -0.0003927), (-0.09086, 1.311e-06, -0.0003927), (-0.09086, 1.311e-06, -0.0003927), (-0.09086, 1.311e-06, -0.0003927), (-0.09086, 1.311e-06, -0.0003927), (-0.09086, 1.311e-06, -0.0003927), (-0.09086, 1.311e-06, -0.0003927), (-0.09086, 1.311e-06, -0.0003927), (-0.09086, 1.311e-06, -0.0003927), (-0.09086, 1.311e-06, -0.0003927), (-0.1534, 1.311e-06, -0.0003927), (-0.1534, 1.311e-06, -0.0003927), (-0.1534, 1.311e-06, -0.0003927), (-0.1534, 1.311e-06, -0.0003927), (-0.1534, 1.311e-06, -0.0003927), (-0.1534, 1.311e-06, -0.0003927), (-0.1534, 1.311e-06, -0.0003927), (-0.1534, 1.311e-06, -0.0003927), (-0.1534, 1.311e-06, -0.0003927), (-0.1534, 1.311e-06, -0.0003927), (-0.1534, 1.311e-06, -0.0003927), (-0.1534, 1.311e-06, -0.0003927), (-0.1534, 1.311e-06, -0.0003927), (-0.1534, 1.311e-06, -0.0003927), (-0.1534, 1.311e-06, -0.0003927), (-0.1534, 1.311e-06, -0.0003927)], [], [(33, 1, 3, 34), (32, 0, 110, 112), (36, 5, 7, 38), (58, 27, 106, 125), (40, 9, 11, 42), (43, 45, 83, 78), (44, 13, 15, 46), (14, 47, 84, 85), (48, 17, 19, 50), (31, 1, 65, 111), (52, 21, 23, 54), (57, 56, 124, 101), (56, 25, 27, 58), (44, 46, 119, 118), (5, 3, 129, 130), (60, 29, 31, 62), (0, 30, 109, 110), (0, 2, 4, 6, 8, 10, 12, 14, 16, 18, 20, 22, 24, 26, 28, 30), (25, 56, 124, 99), (63, 62, 33, 32), (28, 61, 63, 30), (47, 45, 83, 84), (30, 63, 108, 109), (59, 58, 60, 61), (24, 57, 59, 26), (54, 55, 96, 123), (48, 46, 119, 120), (55, 54, 56, 57), (20, 53, 55, 22), (45, 12, 80, 83), (54, 23, 100, 123), (51, 50, 52, 53), (16, 49, 51, 18), (47, 49, 89, 84), (11, 13, 81, 82), (47, 46, 48, 49), (12, 45, 47, 14), (53, 52, 122, 95), (48, 50, 121, 120), (43, 42, 44, 45), (8, 41, 43, 10), (12, 10, 79, 80), (61, 28, 104, 107), (39, 38, 40, 41), (4, 37, 39, 6), (21, 52, 122, 93), (51, 49, 89, 90), (35, 34, 36, 37), (0, 32, 35, 2), (10, 43, 78, 79), (113, 70, 69, 114), (115, 76, 75, 116), (117, 82, 81, 118), (119, 88, 87, 120), (121, 94, 93, 122), (123, 100, 99, 124), (125, 106, 105, 126), (127, 111, 65, 64), (109, 108, 112, 110), (107, 126, 127, 108), (103, 102, 107, 104), (101, 124, 125, 102), (97, 96, 101, 98), (95, 122, 123, 96), (91, 90, 95, 92), (89, 120, 121, 90), (85, 84, 89, 86), (83, 118, 119, 84), (79, 78, 83, 80), (77, 116, 117, 78), (73, 72, 77, 74), (71, 114, 115, 72), (67, 66, 71, 68), (112, 64, 113, 66), (16, 14, 85, 86), (44, 42, 117, 118), (58, 59, 102, 125), (32, 33, 64, 112), (15, 17, 87, 88), (43, 41, 77, 78), (29, 60, 126, 105), (34, 3, 70, 113), (49, 16, 86, 89), (40, 42, 117, 116), (61, 60, 126, 107), (34, 35, 66, 113), (39, 41, 77, 72), (62, 31, 111, 127), (5, 36, 114, 69), (40, 38, 115, 116), (62, 63, 108, 127), (37, 36, 114, 71), (18, 51, 90, 91), (39, 37, 71, 72), (63, 32, 112, 108), (38, 7, 76, 115), (20, 18, 91, 92), (1, 33, 64, 65), (36, 38, 115, 114), (33, 62, 127, 64), (38, 39, 72, 115), (19, 21, 93, 94), (2, 35, 66, 67), (35, 37, 71, 66), (63, 61, 107, 108), (9, 40, 116, 75), (53, 20, 92, 95), (4, 2, 67, 68), (36, 34, 113, 114), (60, 62, 127, 126), (41, 40, 116, 77), (3, 5, 69, 70), (35, 32, 112, 66), (59, 61, 107, 102), (42, 11, 82, 117), (37, 4, 68, 71), (33, 34, 113, 64), (60, 58, 125, 126), (42, 43, 78, 117), (22, 55, 96, 97), (59, 57, 101, 102), (13, 44, 118, 81), (24, 22, 97, 98), (56, 58, 125, 124), (45, 44, 118, 83), (23, 25, 99, 100), (6, 39, 72, 73), (55, 57, 101, 96), (46, 15, 88, 119), (57, 24, 98, 101), (8, 6, 73, 74), (56, 54, 123, 124), (46, 47, 84, 119), (7, 9, 75, 76), (55, 53, 95, 96), (17, 48, 120, 87), (41, 8, 74, 77), (52, 54, 123, 122), (49, 48, 120, 89), (26, 59, 102, 103), (51, 53, 95, 90), (50, 19, 94, 121), (28, 26, 103, 104), (52, 50, 121, 122), (50, 51, 90, 121), (27, 29, 105, 106), (15, 13, 134, 135), (25, 23, 139, 140), (11, 9, 132, 133), (21, 19, 137, 138), (31, 29, 142, 143), (7, 5, 130, 131), (17, 15, 135, 136), (3, 1, 128, 129), (27, 25, 140, 141), (13, 11, 133, 134), (23, 21, 138, 139), (1, 31, 143, 128), (9, 7, 131, 132), (19, 17, 136, 137), (29, 27, 141, 142), (143, 142, 158, 159), (136, 135, 151, 152), (129, 128, 144, 145), (128, 143, 159, 144), (137, 136, 152, 153), (130, 129, 145, 146), (138, 137, 153, 154), (131, 130, 146, 147), (139, 138, 154, 155), (132, 131, 147, 148), (140, 139, 155, 156), (133, 132, 148, 149), (141, 140, 156, 157), (134, 133, 149, 150), (142, 141, 157, 158), (135, 134, 150, 151), (175, 160, 190, 191), (161, 162, 176, 177), (173, 174, 188, 189), (163, 164, 178, 179), (165, 166, 180, 181), (167, 168, 182, 183), (169, 170, 184, 185), (171, 172, 186, 187)])
me_cylinder_009.use_remesh_preserve_volume = False
me_cylinder_009.use_remesh_preserve_attributes = False
me_cylinder_009.use_mirror_vertex_groups = False
me_cylinder_009.update()
me_cylinder_008 = bpy.data.meshes.new('Cylinder.008')
me_cylinder_008.from_pydata([(-0.09086, 0.2948, -0.0003929), (-0.09086, 0.2723, 0.1124), (-0.09086, 0.2084, 0.208), (-0.09086, 0.1128, 0.2719), (-0.09086, 9.537e-07, 0.2944), (-0.09086, -0.1128, 0.2719), (-0.09086, -0.2084, 0.208), (-0.09086, -0.2723, 0.1124), (-0.09086, -0.2948, -0.0003927), (-0.09086, -0.2723, -0.1132), (-0.09086, -0.2084, -0.2088), (-0.09086, -0.1128, -0.2727), (-0.09086, 9.537e-07, -0.2951), (-0.09086, 0.1128, -0.2727), (-0.09086, 0.2084, -0.2088), (-0.09086, 0.2723, -0.1132), (-0.09086, 1.311e-06, -0.0003927), (-0.09086, 1.311e-06, -0.0003927), (-0.09086, 1.311e-06, -0.0003927), (-0.09086, 1.311e-06, -0.0003927), (-0.09086, 1.311e-06, -0.0003927), (-0.09086, 1.311e-06, -0.0003927), (-0.09086, 1.311e-06, -0.0003927), (-0.09086, 1.311e-06, -0.0003927), (-0.09086, 1.311e-06, -0.0003927), (-0.09086, 1.311e-06, -0.0003927), (-0.09086, 1.311e-06, -0.0003927), (-0.09086, 1.311e-06, -0.0003927), (-0.09086, 1.311e-06, -0.0003927), (-0.09086, 1.311e-06, -0.0003927), (-0.09086, 1.311e-06, -0.0003927), (-0.09086, 1.311e-06, -0.0003927), (-0.1534, 0.2084, 0.208), (-0.1534, 0.2723, 0.1124), (-0.1534, 9.537e-07, 0.2944), (-0.1534, 0.1128, 0.2719), (-0.1534, -0.2084, 0.208), (-0.1534, -0.1128, 0.2719), (-0.1534, -0.2948, -0.0003927), (-0.1534, -0.2723, 0.1124), (-0.1534, -0.2084, -0.2088), (-0.1534, -0.2723, -0.1132), (-0.1534, 9.537e-07, -0.2951), (-0.1534, -0.1128, -0.2727), (-0.1534, 0.2084, -0.2088), (-0.1534, 0.1128, -0.2727), (-0.1534, 0.2948, -0.0003929), (-0.1534, 0.2723, -0.1132), (-0.1534, 1.311e-06, -0.0003927), (-0.1534, 1.311e-06, -0.0003927), (-0.1534, 1.311e-06, -0.0003927), (-0.1534, 1.311e-06, -0.0003927), (-0.1534, 1.311e-06, -0.0003927), (-0.1534, 1.311e-06, -0.0003927), (-0.1534, 1.311e-06, -0.0003927), (-0.1534, 1.311e-06, -0.0003927), (-0.1534, 1.311e-06, -0.0003927), (-0.1534, 1.311e-06, -0.0003927), (-0.1534, 1.311e-06, -0.0003927), (-0.1534, 1.311e-06, -0.0003927), (-0.1534, 1.311e-06, -0.0003927), (-0.1534, 1.311e-06, -0.0003927), (-0.1534, 1.311e-06, -0.0003927), (-0.1534, 1.311e-06, -0.0003927)], [], [(5, 4, 20, 21), (13, 12, 28, 29), (8, 7, 39, 38), (7, 6, 22, 23), (15, 14, 30, 31), (18, 2, 32, 48), (1, 0, 16, 17), (9, 8, 24, 25), (9, 25, 57, 41), (6, 5, 37, 36), (3, 2, 18, 19), (11, 10, 26, 27), (16, 0, 46, 62), (36, 37, 53, 52), (44, 45, 61, 60), (38, 39, 55, 54), (46, 47, 63, 62), (32, 33, 49, 48), (40, 41, 57, 56), (34, 35, 51, 50), (42, 43, 59, 58), (26, 10, 40, 56), (5, 21, 53, 37), (3, 19, 51, 35), (20, 4, 34, 50), (10, 9, 41, 40), (11, 27, 59, 43), (13, 29, 61, 45), (28, 12, 42, 58), (12, 11, 43, 42), (22, 6, 36, 52), (30, 14, 44, 60), (14, 13, 45, 44), (7, 23, 55, 39), (2, 1, 33, 32), (15, 31, 63, 47), (0, 15, 47, 46), (24, 8, 38, 54), (4, 3, 35, 34), (1, 17, 49, 33)])
me_cylinder_008.use_remesh_preserve_volume = False
me_cylinder_008.use_remesh_preserve_attributes = False
me_cylinder_008.use_mirror_vertex_groups = False
me_cylinder_008.update()

# ---- objects
ob_wheelbackright = bpy.data.objects.new('WheelBackRight', None)
ob_rimbackright = bpy.data.objects.new('RimBackRight', me_cylinder_005)
ob_tirebackright = bpy.data.objects.new('TireBackRight', me_cylinder_003)
ob_wheelbackleft = bpy.data.objects.new('WheelBackLeft', None)
ob_tirebackleft = bpy.data.objects.new('TireBackLeft', me_cylinder_007)
ob_rimbackleft = bpy.data.objects.new('RimBackLeft', me_cylinder_006)
ob_wheelfrontright = bpy.data.objects.new('WheelFrontRight', None)
ob_rimfrontright = bpy.data.objects.new('RimFrontRight', me_cylinder_000)
ob_tirefrontright = bpy.data.objects.new('TireFrontRight', me_cylinder_002)
ob_carbody = bpy.data.objects.new('CarBody', None)
ob_main3_004 = bpy.data.objects.new('main3.004', me_cube_006)
ob_main3_003 = bpy.data.objects.new('main3.003', me_cube_005)
ob_windows2 = bpy.data.objects.new('windows2', me_cube_004)
ob_main3_002 = bpy.data.objects.new('main3.002', me_cube_003)
ob_main3_001 = bpy.data.objects.new('main3.001', me_cube_002)
ob_windows = bpy.data.objects.new('windows', me_cube_001)
ob_main3 = bpy.data.objects.new('main3', me_cube)
ob_wheelfrontleft = bpy.data.objects.new('WheelFrontLeft', None)
ob_tirefrontleft = bpy.data.objects.new('TireFrontLeft', me_cylinder_009)
ob_rimfrontleft = bpy.data.objects.new('RimFrontLeft', me_cylinder_008)

# ---- transforms, parenting, visibility, modifiers, constraints
ob_wheelbackright.location = (-1.01, 0.7133, -0.9393)
ob_wheelbackright.empty_image_offset = (0.0, 0.0)
ob_wheelbackright.lineart.crease_threshold = 0.0
ob_rimbackright.parent = ob_wheelbackright
ob_rimbackright.matrix_parent_inverse = Matrix(((1.0, 0.0, 0.0, 1.01), (0.0, 1.0, 0.0, -0.7133), (0.0, 0.0, 1.0, 0.9393), (0.0, 0.0, 0.0, 1.0)))
ob_rimbackright.location = (-1.01, 0.7133, -0.9393)
ob_rimbackright.scale = (0.9125, 0.9125, 0.9125)
ob_rimbackright.lineart.crease_threshold = 0.0
ob_tirebackright.parent = ob_wheelbackright
ob_tirebackright.matrix_parent_inverse = Matrix(((1.0, 0.0, 0.0, 1.01), (0.0, 1.0, 0.0, -0.7133), (0.0, 0.0, 1.0, 0.9393), (0.0, 0.0, 0.0, 1.0)))
ob_tirebackright.location = (-1.01, 0.7133, -0.9393)
ob_tirebackright.scale = (0.9125, 0.9125, 0.9125)
ob_tirebackright.lineart.crease_threshold = 0.0
ob_wheelbackleft.location = (1.01, 0.7133, -0.9393)
ob_wheelbackleft.empty_image_offset = (0.0, 0.0)
ob_wheelbackleft.lineart.crease_threshold = 0.0
ob_tirebackleft.parent = ob_wheelbackleft
ob_tirebackleft.matrix_parent_inverse = Matrix(((1.0, 0.0, 0.0, -1.01), (0.0, 1.0, 0.0, -0.7133), (0.0, 0.0, 1.0, 0.9393), (0.0, 0.0, 0.0, 1.0)))
ob_tirebackleft.location = (1.01, 0.7133, -0.9393)
ob_tirebackleft.rotation_euler = (-0.0, 3.142, -0.0)
ob_tirebackleft.scale = (0.9125, 0.9125, 0.9125)
ob_tirebackleft.lineart.crease_threshold = 0.0
ob_rimbackleft.parent = ob_wheelbackleft
ob_rimbackleft.matrix_parent_inverse = Matrix(((1.0, 0.0, 0.0, -1.01), (0.0, 1.0, 0.0, -0.7133), (0.0, 0.0, 1.0, 0.9393), (0.0, 0.0, 0.0, 1.0)))
ob_rimbackleft.location = (1.01, 0.7133, -0.9393)
ob_rimbackleft.rotation_euler = (-0.0, 3.142, -0.0)
ob_rimbackleft.scale = (0.9125, 0.9125, 0.9125)
ob_rimbackleft.lineart.crease_threshold = 0.0
ob_wheelfrontright.location = (-1.034, -1.143, -1.035)
ob_wheelfrontright.empty_image_offset = (0.0, 0.0)
ob_wheelfrontright.lineart.crease_threshold = 0.0
ob_rimfrontright.parent = ob_wheelfrontright
ob_rimfrontright.matrix_parent_inverse = Matrix(((1.0, 0.0, 0.0, 1.034), (0.0, 1.0, 0.0, 1.143), (0.0, 0.0, 1.0, 1.035), (0.0, 0.0, 0.0, 1.0)))
ob_rimfrontright.location = (-1.034, -1.143, -1.035)
ob_rimfrontright.scale = (0.7649, 0.7649, 0.7649)
ob_rimfrontright.lineart.crease_threshold = 0.0
ob_tirefrontright.parent = ob_wheelfrontright
ob_tirefrontright.matrix_parent_inverse = Matrix(((1.0, 0.0, 0.0, 1.034), (0.0, 1.0, 0.0, 1.143), (0.0, 0.0, 1.0, 1.035), (0.0, 0.0, 0.0, 1.0)))
ob_tirefrontright.location = (-1.034, -1.143, -1.035)
ob_tirefrontright.scale = (0.7649, 0.7649, 0.7649)
ob_tirefrontright.lineart.crease_threshold = 0.0
ob_carbody.location = (0.0, 0.1131, 0.0)
ob_carbody.empty_image_offset = (0.0, 0.0)
ob_carbody.lineart.crease_threshold = 0.0
ob_main3_004.parent = ob_carbody
ob_main3_004.matrix_parent_inverse = Matrix(((1.0, 0.0, 0.0, 0.0), (0.0, 1.0, 0.0, -0.1131), (0.0, 0.0, 1.0, 0.0), (0.0, 0.0, 0.0, 1.0)))
ob_main3_004.location = (0.0, 0.0, 0.0)
ob_main3_004.lock_rotations_4d = False
ob_main3_004.empty_display_type = 'ARROWS'
ob_main3_004.lineart.crease_threshold = 0.0
ob_main3_003.parent = ob_carbody
ob_main3_003.matrix_parent_inverse = Matrix(((1.0, 0.0, 0.0, 0.0), (0.0, 1.0, 0.0, -0.1131), (0.0, 0.0, 1.0, 0.0), (0.0, 0.0, 0.0, 1.0)))
ob_main3_003.location = (0.0, 0.7497, 1.438)
ob_main3_003.lock_rotations_4d = False
ob_main3_003.empty_display_type = 'ARROWS'
ob_main3_003.lineart.crease_threshold = 0.0
ob_windows2.parent = ob_carbody
ob_windows2.matrix_parent_inverse = Matrix(((1.0, 0.0, 0.0, 0.0), (0.0, 1.0, 0.0, -0.1131), (0.0, 0.0, 1.0, 0.0), (0.0, 0.0, 0.0, 1.0)))
ob_windows2.location = (0.0, 0.0, 0.0)
ob_windows2.lock_rotations_4d = False
ob_windows2.empty_display_type = 'ARROWS'
ob_windows2.lineart.crease_threshold = 0.0
_m = ob_windows2.modifiers.new('Mirror', 'MIRROR')
ob_main3_002.parent = ob_carbody
ob_main3_002.matrix_parent_inverse = Matrix(((1.0, 0.0, 0.0, 0.0), (0.0, 1.0, 0.0, -0.1131), (0.0, 0.0, 1.0, 0.0), (0.0, 0.0, 0.0, 1.0)))
ob_main3_002.location = (0.0, 0.0, 0.0)
ob_main3_002.lock_rotations_4d = False
ob_main3_002.empty_display_type = 'ARROWS'
ob_main3_002.lineart.crease_threshold = 0.0
ob_main3_001.parent = ob_carbody
ob_main3_001.matrix_parent_inverse = Matrix(((1.0, 0.0, 0.0, 0.0), (0.0, 1.0, 0.0, -0.1131), (0.0, 0.0, 1.0, 0.0), (0.0, 0.0, 0.0, 1.0)))
ob_main3_001.location = (0.0, 0.7631, 1.711)
ob_main3_001.lock_rotations_4d = False
ob_main3_001.empty_display_type = 'ARROWS'
ob_main3_001.lineart.crease_threshold = 0.0
ob_windows.parent = ob_carbody
ob_windows.matrix_parent_inverse = Matrix(((1.0, 0.0, 0.0, 0.0), (0.0, 1.0, 0.0, -0.1131), (0.0, 0.0, 1.0, 0.0), (0.0, 0.0, 0.0, 1.0)))
ob_windows.location = (0.0, 0.0, 0.0)
ob_windows.lock_rotations_4d = False
ob_windows.empty_display_type = 'ARROWS'
ob_windows.lineart.crease_threshold = 0.0
ob_main3.parent = ob_carbody
ob_main3.matrix_parent_inverse = Matrix(((1.0, 0.0, 0.0, 0.0), (0.0, 1.0, 0.0, -0.1131), (0.0, 0.0, 1.0, 0.0), (0.0, 0.0, 0.0, 1.0)))
ob_main3.location = (0.0, 0.0, 0.0)
ob_main3.lock_rotations_4d = False
ob_main3.empty_display_type = 'ARROWS'
ob_main3.lineart.crease_threshold = 0.0
ob_wheelfrontleft.location = (1.034, -1.143, -1.035)
ob_wheelfrontleft.empty_image_offset = (0.0, 0.0)
ob_wheelfrontleft.lineart.crease_threshold = 0.0
ob_tirefrontleft.parent = ob_wheelfrontleft
ob_tirefrontleft.matrix_parent_inverse = Matrix(((1.0, 0.0, 0.0, -1.034), (0.0, 1.0, 0.0, 1.143), (0.0, 0.0, 1.0, 1.035), (0.0, 0.0, 0.0, 1.0)))
ob_tirefrontleft.location = (1.034, -1.143, -1.035)
ob_tirefrontleft.rotation_euler = (-0.0, 3.142, -0.0)
ob_tirefrontleft.scale = (0.7649, 0.7649, 0.7649)
ob_tirefrontleft.lineart.crease_threshold = 0.0
ob_rimfrontleft.parent = ob_wheelfrontleft
ob_rimfrontleft.matrix_parent_inverse = Matrix(((1.0, 0.0, 0.0, -1.034), (0.0, 1.0, 0.0, 1.143), (0.0, 0.0, 1.0, 1.035), (0.0, 0.0, 0.0, 1.0)))
ob_rimfrontleft.location = (1.034, -1.143, -1.035)
ob_rimfrontleft.rotation_euler = (-0.0, 3.142, -0.0)
ob_rimfrontleft.scale = (0.7649, 0.7649, 0.7649)
ob_rimfrontleft.lineart.crease_threshold = 0.0

# ---- collection membership
col_collection_1.objects.link(ob_wheelbackright)
col_collection_1.objects.link(ob_rimbackright)
col_collection_1.objects.link(ob_tirebackright)
col_collection_1.objects.link(ob_wheelbackleft)
col_collection_1.objects.link(ob_tirebackleft)
col_collection_1.objects.link(ob_rimbackleft)
col_collection_1.objects.link(ob_wheelfrontright)
col_collection_1.objects.link(ob_rimfrontright)
col_collection_1.objects.link(ob_tirefrontright)
col_collection_1.objects.link(ob_carbody)
col_collection_1.objects.link(ob_main3_004)
col_collection_1.objects.link(ob_main3_003)
col_collection_1.objects.link(ob_windows2)
col_collection_1.objects.link(ob_main3_002)
col_collection_1.objects.link(ob_main3_001)
col_collection_1.objects.link(ob_windows)
col_collection_1.objects.link(ob_main3)
col_collection_1.objects.link(ob_wheelfrontleft)
col_collection_1.objects.link(ob_tirefrontleft)
col_collection_1.objects.link(ob_rimfrontleft)

# ---- scene / render settings (as saved in the file)
scene.frame_start = 1; scene.frame_end = 250; scene.frame_set(31)
scene.render.engine = 'BLENDER_EEVEE_NEXT'
scene.render.resolution_percentage = 50
scene.render.dither_intensity = 0.0
scene.cycles.use_denoising = False
scene.cycles.samples = 128
scene.cycles.sampling_pattern = 'TABULATED_SOBOL'
scene.cycles.use_adaptive_sampling = False
scene.cycles.use_light_tree = False
scene.cycles.blur_glossy = 0.0
scene.cycles.sample_clamp_indirect = 0.0
scene.view_settings.view_transform = 'Standard'
bpy.context.view_layer.update()

# ---- added for rendering (the .blend has no active camera and no usable light): camera, sun
cam_auto = bpy.data.cameras.new('AutoCamera')
cam_auto.lens = 50.0
cam_auto.sensor_width = 36.0
cam_auto.clip_end = 1000.0
ob_auto_camera = bpy.data.objects.new('AutoCamera', cam_auto)
scene.collection.objects.link(ob_auto_camera)
ob_auto_camera.location = (6.71497, -8.05797, 5.80606)
ob_auto_camera.rotation_euler = (1.09748, -7.21219e-08, 0.694738)
scene.camera = ob_auto_camera
light_auto_sun = bpy.data.lights.new('AutoSun', 'SUN')
light_auto_sun.energy = 3.0
light_auto_sun.angle = 0.0523599
ob_auto_sun = bpy.data.objects.new('AutoSun', light_auto_sun)
scene.collection.objects.link(ob_auto_sun)
ob_auto_sun.rotation_euler = (0.872665, 0.174533, 0.523599)
bpy.context.view_layer.update()
